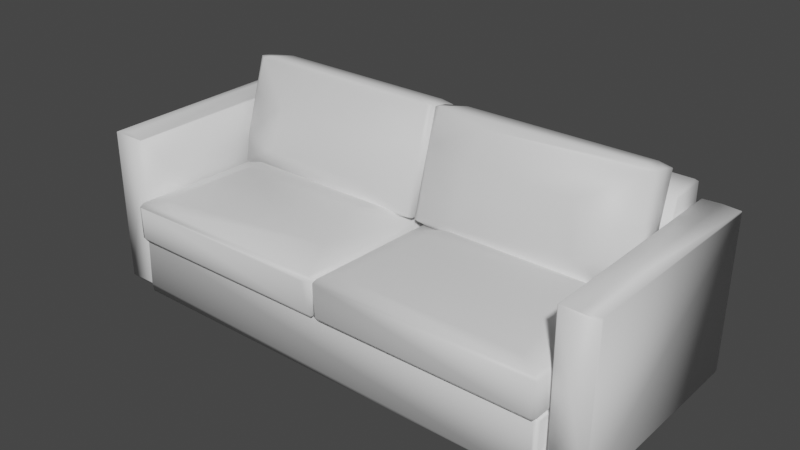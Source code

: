 # Source: sofa.blend  (saved by Blender 2.80.75; exported with 4.5.12 LTS)
import bpy
from mathutils import Matrix  # noqa: F401  (used for matrix-valued properties, if any)

bpy.ops.wm.read_factory_settings(use_empty=True)
scene = bpy.context.scene
scene.name = 'Scene'

# ---- collections
col_collection = bpy.data.collections.new('Collection'); scene.collection.children.link(col_collection)

# ---- materials (node trees are filled in below, after node groups)
mat_sofa = bpy.data.materials.new('Sofa')

# ---- material node trees
mat_sofa.use_nodes = True; mat_sofa.node_tree.nodes.clear()
_N = mat_sofa.node_tree.nodes; _L = mat_sofa.node_tree.links
n0 = _N.new('ShaderNodeOutputMaterial'); n0.name = 'Material Output'; n0.location = (300, 300)
n1 = _N.new('ShaderNodeBsdfPrincipled'); n1.name = 'Principled BSDF'; n1.location = (10, 300)
n1.distribution = 'GGX'
n1.subsurface_method = 'BURLEY'
n1.inputs[3].default_value = 1.45
n1.inputs[27].default_value = (0.0, 0.0, 0.0, 1.0)
n1.inputs[28].default_value = 1.0
_L.new(n1.outputs[0], n0.inputs[0])
n0.is_active_output = True

# ---- world
world_world = bpy.data.worlds.new('World'); scene.world = world_world
world_world.use_nodes = True; world_world.node_tree.nodes.clear()
_N = world_world.node_tree.nodes; _L = world_world.node_tree.links
n0 = _N.new('ShaderNodeOutputWorld'); n0.name = 'World Output'; n0.location = (300, 300)
n1 = _N.new('ShaderNodeBackground'); n1.name = 'Background'; n1.location = (10, 300)
n1.inputs[0].default_value = (0.05088, 0.05088, 0.05088, 1.0)
_L.new(n1.outputs[0], n0.inputs[0])
n0.is_active_output = True
world_world.color = (0.05088, 0.05088, 0.05088)
world_world.use_sun_shadow = False
world_world.sun_shadow_jitter_overblur = 0.0

# ---- meshes
me_sofa = bpy.data.meshes.new('sofa')
me_sofa.from_pydata([(-7.44, 4.244, 5.466), (-6.811, 4.525, 2.2), (-0.8805, 4.323, 4.386), (-8.025, 2.247, 1.322), (-8.075, 2.28, 5.592), (-0.4318, 2.218, 0.6892), (0.7838, 4.201, 5.466), (1.549, 4.525, 2.2), (7.479, 4.21, 5.466), (0.335, 2.247, 1.322), (0.2845, 2.28, 5.592), (7.928, 2.247, 1.322), (-8.425, 0.1334, 5.701), (8.255, 0.154, 5.709), (8.247, 0.1334, -1.416), (8.129, 2.41, 5.627), (-8.425, 2.387, -1.416), (8.291, 2.357, -1.334), (0.2845, 2.28, 5.592), (7.979, 2.28, 5.592), (7.928, 2.247, 1.322), (1.549, 4.525, 2.2), (6.714, 4.442, 1.322), (7.479, 4.21, 5.466), (-8.075, 2.28, 5.592), (-0.3811, 2.28, 5.592), (-0.4318, 2.218, 0.6892), (-0.8805, 4.323, 4.386), (-6.811, 4.525, 2.2), (-1.646, 4.525, 2.2), (-8.308, 0.1089, -1.342), (-8.425, 0.1334, 5.701), (8.247, 0.1334, -1.416), (-8.425, 2.387, -1.416), (8.129, 2.41, 5.627), (-8.417, 2.391, 5.693), (8.27, 6.8, -2.991), (-8.448, 6.8, -2.991), (8.147, 0.1284, -2.961), (8.31, 4.857, -1.094), (-5.466, 3.777, -0.8466), (8.262, 6.819, -1.512), (8.147, 0.1284, -2.961), (-8.448, 6.8, -2.991), (-8.467, 0.1868, -2.965), (-8.448, 6.8, -1.486), (8.262, 6.819, -1.512), (-5.466, 3.777, -0.8466), (8.425, 0.179, -2.987), (8.421, 6.208, -2.98), (8.426, 0.1466, 5.308), (9.764, 6.134, -3.014), (9.764, 0.1466, -2.864), (9.737, 0.1868, 5.451), (-8.555, 6.142, -2.87), (-8.578, 0.179, -2.987), (-8.473, 3.777, 3.321), (-9.917, 6.215, -2.987), (-9.941, 6.142, 5.314), (-9.916, 0.1466, -2.864), (8.425, 6.215, 5.432), (8.426, 0.1466, 5.308), (8.421, 6.208, -2.98), (9.764, 6.134, -3.014), (9.737, 0.1868, 5.451), (9.734, 6.266, 5.309), (-8.59, 0.2599, 5.472), (-8.473, 3.777, 3.321), (-8.578, 0.179, -2.987), (-9.941, 6.142, 5.314), (-9.89, 0.1868, 5.451), (-9.916, 0.1466, -2.864), (6.035, 6.802, 0.7782), (6.265, 5.113, 1.276), (2.047, 5.115, 1.276), (7.903, 3.849, -0.5723), (7.903, 7.704, -1.536), (0.1742, 7.704, -1.536), (-0.2808, 7.704, -1.536), (-8.009, 7.704, -1.536), (-8.009, 3.849, -0.5723), (-4.146, 6.797, 0.8844), (-6.141, 6.802, 0.7782), (-8.009, 8.016, -0.1879), (-8.009, 3.849, -0.5723), (-0.2808, 3.974, -0.5723), (-0.2808, 7.704, -1.536), (-6.141, 6.802, 0.7782), (-4.146, 6.797, 0.8844), (-2.153, 5.115, 1.276), (0.1742, 7.704, -1.536), (0.1742, 3.974, -0.5723), (7.903, 3.849, -0.5723), (2.047, 6.802, 0.7782), (4.039, 6.797, 0.8798), (2.047, 5.115, 1.276), (8.291, 0.1633, -1.335), (8.252, 0.1831, 5.681), (8.291, 2.357, -1.334), (8.239, 2.361, -1.435), (-8.302, 2.357, -1.466), (8.124, 0.1633, -1.466), (8.291, 2.357, 5.619), (8.291, 2.357, -1.334), (8.252, 0.1831, 5.681), (-8.404, 2.338, 5.707), (8.123, 2.357, 5.752), (8.124, 0.1633, 5.752), (-8.302, 2.357, -1.466), (-8.302, 0.1633, -1.466), (8.124, 0.1633, -1.466), (-8.47, 2.357, -1.334), (-8.47, 2.357, 5.619), (-8.433, 0.154, -1.424), (-8.43, 0.1831, 5.681), (-8.433, 0.154, -1.424), (-8.47, 2.357, 5.619), (-8.404, 2.338, 5.707), (8.124, 0.1633, 5.752), (-8.425, 0.4729, 5.754), (-0.2194, 2.275, -1.171), (-0.2201, 3.512, -1.171), (-8.237, 2.275, -1.171), (-0.05989, 2.571, 0.6889), (-0.05205, 2.587, 5.857), (-0.057, 3.69, 0.6889), (-8.325, 0.1284, -1.272), (8.147, 0.1284, -1.272), (-8.326, 0.1284, -2.961), (-8.467, 0.1868, -2.965), (-8.493, 6.718, -1.515), (-8.501, 3.777, -0.9894), (8.3, 2.571, 0.6889), (8.308, 2.587, 5.857), (8.308, 3.512, -1.039), (8.229, 2.243, -1.131), (8.255, 3.516, -1.14), (0.3383, 3.451, -1.177), (8.147, 0.1284, -2.961), (-8.326, 0.1284, -2.961), (8.147, 0.1284, -1.272), (8.278, 0.1708, -2.971), (8.31, 2.769, -1.205), (8.27, 6.8, -2.991), (-0.05398, 2.56, 0.6887), (-0.03924, 3.686, 2.426), (-0.04453, 3.824, 5.857), (-0.007771, 2.266, -1.129), (8.229, 2.243, -1.131), (0.3383, 3.451, -1.177), (-8.414, 2.56, 0.6887), (-8.414, 3.664, 0.6889), (-8.404, 3.824, 5.857), (-8.237, 2.275, -1.171), (-0.2201, 3.512, -1.171), (-8.236, 3.512, -1.171), (9.108, 6.257, -2.99), (9.108, 6.256, 5.452), (8.452, 6.235, -2.98), (9.764, 6.134, -3.014), (8.455, 6.134, -3.032), (9.743, 0.1708, -2.995), (-8.003, 3.956, 0.8225), (-0.6062, 4.061, 0.8397), (-0.6047, 3.872, -0.44), (-0.06114, 7.948, -0.8626), (-0.09901, 3.954, -0.47), (-0.118, 4.135, 0.8314), (0.01147, 4.135, 0.8314), (-0.007534, 3.954, -0.47), (-0.04541, 7.948, -0.8626), (0.4981, 3.872, -0.44), (0.4996, 4.061, 0.8397), (7.896, 3.956, 0.8225), (-8.326, 6.85, -2.961), (8.147, 6.85, -2.961), (8.262, 6.819, -1.512), (8.31, 2.769, -1.205), (8.315, 6.718, -1.515), (8.27, 6.8, -2.991), (-8.326, 6.85, -2.961), (8.262, 6.819, -1.512), (-8.448, 6.8, -1.486), (-8.493, 6.718, -1.515), (-8.467, 0.1868, -2.965), (-8.448, 6.8, -2.991), (-9.896, 0.1708, -2.995), (-8.608, 6.134, -3.032), (-9.917, 6.215, -2.987), (-9.887, 6.266, -2.865), (-9.261, 6.44, -1.769), (-9.867, 6.221, 5.411), (-9.89, 0.1868, 5.451), (-9.896, 6.224, 5.44), (-8.578, 6.215, 5.432), (-9.261, 6.331, 5.323), (-9.261, 6.44, -1.769), (-8.628, 6.221, 5.411), (9.737, 0.1868, 5.451), (8.452, 6.235, 5.424), (9.743, 6.224, 5.44), (8.452, 6.235, 5.424), (8.452, 6.235, -2.98), (9.108, 6.256, 5.452), (7.577, 8.145, -0.2672), (0.1806, 8.113, -0.266), (7.579, 7.844, -1.444), (8.071, 8.059, -0.2913), (8.122, 7.948, -0.8626), (8.084, 3.83, -0.47), (-8.237, 2.587, 5.989), (-8.236, 3.824, 5.989), (-0.2194, 2.587, 5.989), (-8.404, 3.824, 5.857), (-8.359, 2.557, 5.939), (-8.414, 2.56, 0.6887), (0.1228, 2.587, 5.989), (0.0079, 3.827, 5.958), (8.14, 2.587, 5.989), (-0.04453, 3.824, 5.857), (0.0001945, 2.557, 5.939), (-0.05398, 2.56, 0.6887), (-0.6047, 3.872, -0.44), (-8.0, 3.79, -0.4465), (-8.003, 3.956, 0.8225), (-8.177, 8.059, -0.2913), (-8.224, 5.104, 0.5977), (-8.191, 3.83, -0.47), (-8.608, 0.1284, -2.864), (-9.916, 0.1466, -2.864), (-9.887, 0.1284, 5.309), (-8.608, 6.134, -3.032), (-9.896, 0.1708, -2.995), (-8.578, 0.179, -2.987), (8.084, 3.83, -0.47), (8.117, 5.104, 0.5977), (8.071, 8.059, -0.2913), (7.896, 3.956, 0.8225), (7.894, 3.79, -0.4465), (0.4981, 3.872, -0.44), (8.455, 0.1284, -2.864), (9.734, 0.1284, 5.309), (9.764, 0.1466, -2.864), (8.425, 0.179, -2.987), (9.743, 0.1708, -2.995), (8.455, 6.134, -3.032), (8.263, 3.854, 5.939), (8.311, 3.657, 1.874), (8.308, 2.587, 5.857), (8.263, 3.854, 5.939), (8.14, 2.587, 5.989), (0.0079, 3.827, 5.958), (-0.4349, 3.763, 5.995), (-0.2194, 2.587, 5.989), (-8.236, 3.824, 5.989), (-0.09678, 3.854, 5.939), (-0.04834, 3.657, 1.874), (-0.05205, 2.587, 5.857), (9.108, 0.1376, 5.434), (8.455, 0.1284, -2.864), (8.452, 0.1598, 5.424), (9.737, 0.1868, 5.451), (8.452, 0.1598, 5.424), (8.452, 6.235, 5.424), (-9.261, 0.1376, 5.434), (-8.605, 0.1598, 5.424), (-8.608, 0.1284, -2.864), (-8.578, 6.215, 5.432), (-8.59, 0.2599, 5.472), (-9.89, 0.1868, 5.451), (-0.6062, 8.145, -0.2672), (-7.684, 8.153, -0.2822), (-7.685, 7.844, -1.444), (-8.191, 3.83, -0.47), (-8.229, 7.948, -0.8626), (-8.177, 8.059, -0.2913), (-0.118, 4.135, 0.8314), (-0.1127, 8.059, -0.2913), (-0.06114, 7.948, -0.8626), (-0.6062, 8.145, -0.2672), (-7.685, 7.844, -1.444), (-0.607, 7.823, -1.453), (0.5005, 7.823, -1.453), (7.579, 7.844, -1.444), (0.1806, 8.113, -0.266), (-0.04541, 7.948, -0.8626), (0.006123, 8.059, -0.2913), (0.01147, 4.135, 0.8314), (-8.467, 0.1868, -2.965), (-8.489, 2.769, -1.205), (-8.443, 0.1997, -1.284), (-8.441, 0.1866, -1.238), (-8.489, 2.769, -1.205), (8.31, 2.769, -1.205), (8.31, 2.769, -1.205), (8.27, 0.179, -1.242), (-8.441, 0.1866, -1.238), (8.31, 2.769, -1.205), (8.278, 0.1708, -2.971), (8.27, 0.179, -1.242), (-0.05404, 3.664, 0.6889), (0.3352, 4.01, 1.322), (0.1174, 4.001, 5.865), (1.549, 4.097, 0.6893), (0.1174, 3.69, -1.047), (8.146, 3.69, -1.047), (-6.811, 4.442, 1.322), (-7.576, 4.077, 0.6893), (-1.646, 4.442, 1.322), (-7.44, 4.244, 5.466), (-8.261, 3.873, 0.6892), (-6.811, 4.442, 1.322), (-0.214, 3.69, -1.047), (-0.8805, 4.077, 0.6893), (-8.075, 3.835, -0.8597), (-1.646, 4.525, 2.2), (-0.1946, 3.873, 0.6892), (-0.8805, 4.323, 4.386), (7.479, 4.077, 0.6893), (1.549, 4.097, 0.6893), (8.146, 3.69, -1.047), (7.479, 4.257, 2.426), (6.714, 4.442, 1.322), (8.165, 3.873, 0.6892), (8.308, 2.587, 5.857), (8.3, 2.571, 0.6889), (8.166, 2.379, 1.322), (8.308, 2.275, -1.04), (8.3, 2.571, 0.6889), (8.308, 3.512, -1.039), (-0.0879, 2.242, -1.093), (-0.05989, 2.571, 0.6889), (-0.057, 3.69, 0.6889), (-0.09678, 2.557, 5.939), (-0.05989, 2.571, 0.6889), (-0.4318, 2.218, 0.6892), (-6.141, 6.802, 0.7782), (-8.224, 5.104, 0.5977), (-8.009, 8.016, -0.1879), (-6.372, 5.113, 1.276), (-0.2808, 4.196, 0.9125), (-8.191, 4.013, 0.8172), (-8.009, 8.016, -0.1879), (-2.153, 7.846, -0.04328), (-4.146, 6.797, 0.8844), (-2.153, 5.115, 1.276), (-2.153, 6.802, 0.7782), (-0.2617, 6.796, 0.206), (8.071, 8.059, -0.2913), (8.117, 5.104, 0.5977), (6.035, 6.802, 0.7782), (4.039, 6.797, 0.8798), (2.047, 7.846, -0.04329), (8.071, 8.059, -0.2913), (-8.404, 3.512, -1.039), (-8.414, 2.56, 0.6887), (-8.367, 2.266, -1.129), (-8.025, 2.247, 1.322), (-8.414, 2.56, 0.6887), (-8.242, 2.409, 5.865), (-0.04453, 3.512, -1.039), (-0.05398, 2.56, 0.6887), (-0.007771, 2.266, -1.129), (0.335, 2.247, 1.322), (-0.05398, 2.56, 0.6887), (0.1174, 2.409, 5.865), (-8.414, 3.664, 0.6889), (-8.261, 3.873, 0.6892), (-8.242, 4.001, 5.865), (-0.214, 3.69, -1.047), (-8.075, 3.835, -0.8597), (-8.359, 3.542, -1.121), (7.479, 4.077, 0.6893), (8.146, 3.69, -1.047), (8.165, 3.873, 0.6892), (8.308, 2.587, 5.857), (8.311, 3.657, 1.874), (8.308, 3.512, -1.039), (-0.8805, 4.077, 0.6893), (-0.214, 3.69, -1.047), (-0.1946, 3.873, 0.6892), (-0.0879, 2.242, -1.093), (-0.057, 3.69, 0.6889), (-0.09142, 3.492, -1.1), (1.549, 4.525, 2.2), (1.549, 4.442, 1.322), (6.714, 4.442, 1.322), (1.549, 4.097, 0.6893), (0.3352, 4.01, 1.322), (0.1174, 3.69, -1.047), (-0.4318, 2.218, 0.6892), (-0.05989, 2.571, 0.6889), (-0.0879, 2.242, -1.093), (-0.3811, 1.994, -0.8597), (-8.025, 2.247, 1.322), (-0.4318, 2.218, 0.6892), (0.1552, 6.796, 0.2059), (2.047, 6.802, 0.7782), (2.047, 5.115, 1.276), (0.1806, 8.113, -0.266), (7.577, 8.145, -0.2672), (2.047, 7.846, -0.04329), (-2.153, 5.115, 1.276), (-0.2617, 6.796, 0.206), (-0.2808, 4.196, 0.9125), (-0.2808, 4.196, 0.9125), (-6.372, 5.113, 1.276), (-2.153, 5.115, 1.276), (0.1174, 4.001, 5.865), (8.146, 4.001, 5.865), (0.0079, 3.827, 5.958), (0.1174, 4.001, 5.865), (-0.04453, 3.824, 5.857), (-0.03924, 3.686, 2.426), (-8.242, 4.001, 5.865), (-8.404, 3.824, 5.857), (-8.414, 3.664, 0.6889), (-6.811, 4.03, 5.889), (-0.214, 4.001, 5.865), (-8.352, 3.827, 5.958), (0.1743, 4.196, 0.9125), (0.1552, 6.796, 0.2059), (2.047, 5.115, 1.276), (2.047, 5.115, 1.276), (6.265, 5.113, 1.276), (0.1743, 4.196, 0.9125), (8.166, 2.379, 1.322), (8.3, 2.571, 0.6889), (8.308, 2.275, -1.04), (7.928, 2.247, 1.322), (8.146, 2.098, -1.047), (0.1174, 2.098, -1.047), (8.166, 2.379, 1.322), (8.146, 2.409, 5.865), (8.308, 2.587, 5.857), (8.146, 2.409, 5.865), (0.1228, 2.587, 5.989), (8.14, 2.587, 5.989), (8.146, 4.001, 5.865), (8.263, 3.854, 5.939), (0.0079, 3.827, 5.958), (8.311, 3.657, 1.874), (8.263, 3.854, 5.939), (8.146, 4.001, 5.865), (-8.261, 3.873, 0.6892), (-8.359, 3.542, -1.121), (-8.075, 3.835, -0.8597), (-8.075, 3.835, -0.8597), (-0.8805, 4.077, 0.6893), (-7.576, 4.077, 0.6893), (-0.3811, 1.994, -0.8597), (-8.242, 2.098, -1.047), (-8.025, 2.247, 1.322), (-8.242, 2.098, -1.047), (-8.414, 2.56, 0.6887), (-8.025, 2.247, 1.322), (0.335, 2.247, 1.322), (7.928, 2.247, 1.322), (0.1174, 2.098, -1.047), (0.1174, 2.098, -1.047), (-0.05398, 2.56, 0.6887), (0.335, 2.247, 1.322), (8.084, 4.013, 0.8171), (8.117, 5.104, 0.5977), (8.084, 3.83, -0.47), (6.265, 5.113, 1.276), (6.035, 6.802, 0.7782), (8.117, 5.104, 0.5977), (-0.09678, 3.854, 5.939), (-8.352, 3.827, 5.958), (-0.214, 4.001, 5.865), (-0.04834, 3.657, 1.874), (-0.09678, 3.854, 5.939), (-0.214, 4.001, 5.865), (-0.4318, 2.218, 0.6892), (-0.2139, 2.409, 5.865), (-0.09678, 2.557, 5.939), (-0.2139, 2.409, 5.865), (-8.237, 2.587, 5.989), (-0.2194, 2.587, 5.989), (0.1174, 2.409, 5.865), (8.146, 2.409, 5.865), (0.2845, 2.28, 5.592), (0.1174, 2.409, 5.865), (0.2845, 2.28, 5.592), (0.335, 2.247, 1.322), (0.1174, 3.69, -1.047), (0.3352, 4.01, 1.322), (-0.05404, 3.664, 0.6889), (-0.05398, 2.56, 0.6887), (-0.04453, 3.512, -1.039), (-0.03924, 3.686, 2.426), (-8.242, 2.409, 5.865), (-0.2139, 2.409, 5.865), (-8.075, 2.28, 5.592), (-8.242, 2.409, 5.865), (-8.075, 2.28, 5.592), (-8.025, 2.247, 1.322), (-8.242, 2.098, -1.047), (-0.2139, 2.098, -1.047), (-0.2194, 2.275, -1.171), (-0.0879, 2.242, -1.093), (-0.2139, 2.098, -1.047), (-0.4318, 2.218, 0.6892), (-8.501, 3.777, -0.9894), (-8.489, 2.769, -1.205), (-8.467, 0.1868, -2.965), (-5.466, 3.777, -0.8466), (8.31, 2.769, -1.205), (-8.489, 2.769, -1.205), (-8.009, 7.704, -1.536), (-8.177, 7.75, -1.433), (-8.191, 3.83, -0.47), (-0.607, 7.823, -1.453), (-7.685, 7.844, -1.444), (-8.009, 7.704, -1.536), (7.903, 7.704, -1.536), (7.579, 7.844, -1.444), (0.5005, 7.823, -1.453), (8.084, 3.83, -0.47), (8.071, 7.75, -1.433), (7.903, 7.704, -1.536), (-8.191, 3.83, -0.47), (-8.224, 5.104, 0.5977), (-8.191, 4.013, 0.8172), (-6.372, 5.113, 1.276), (-8.191, 4.013, 0.8172), (-8.224, 5.104, 0.5977), (8.146, 3.69, -1.047), (0.1174, 3.69, -1.047), (8.255, 3.516, -1.14), (8.146, 3.69, -1.047), (8.308, 3.512, -1.039), (8.303, 3.69, 0.6889), (-0.06114, 7.948, -0.8626), (-0.1127, 8.059, -0.2913), (-0.6062, 8.145, -0.2672), (-0.2617, 6.796, 0.206), (-2.153, 6.802, 0.7782), (-2.153, 7.846, -0.04328), (8.084, 4.013, 0.8171), (0.1743, 4.196, 0.9125), (6.265, 5.113, 1.276), (8.117, 5.104, 0.5977), (8.084, 4.013, 0.8171), (6.265, 5.113, 1.276), (0.1174, 2.098, -1.047), (8.146, 2.098, -1.047), (8.229, 2.243, -1.131), (8.308, 2.275, -1.04), (8.146, 2.098, -1.047), (8.166, 2.379, 1.322), (-8.009, 7.704, -1.536), (-0.2808, 7.704, -1.536), (-0.607, 7.823, -1.453), (-0.2808, 7.704, -1.536), (-0.09901, 3.954, -0.47), (-0.1127, 7.75, -1.433), (0.5005, 7.823, -1.453), (0.1742, 7.704, -1.536), (7.903, 7.704, -1.536), (0.006123, 7.75, -1.433), (-0.007534, 3.954, -0.47), (0.1742, 7.704, -1.536), (-1.646, 4.442, 1.322), (-7.576, 4.077, 0.6893), (-0.8805, 4.077, 0.6893), (-0.1946, 3.873, 0.6892), (-1.646, 4.442, 1.322), (-0.8805, 4.077, 0.6893), (-8.414, 2.56, 0.6887), (-8.242, 2.098, -1.047), (-8.367, 2.266, -1.129), (-8.242, 2.098, -1.047), (-0.2194, 2.275, -1.171), (-8.237, 2.275, -1.171), (-0.05398, 2.56, 0.6887), (0.1174, 2.098, -1.047), (-0.007771, 2.266, -1.129), (0.1174, 2.098, -1.047), (8.229, 2.243, -1.131), (-0.007771, 2.266, -1.129), (8.315, 6.718, -1.515), (8.31, 2.769, -1.205), (8.323, 3.777, -0.9894), (8.31, 2.769, -1.205), (-5.466, 3.777, -0.8466), (8.323, 3.777, -0.9894), (-0.214, 3.69, -1.047), (-8.359, 3.542, -1.121), (-0.1044, 3.546, -1.113), (-0.214, 3.69, -1.047), (-0.1044, 3.546, -1.113), (-0.057, 3.69, 0.6889), (0.01147, 4.135, 0.8314), (0.006123, 8.059, -0.2913), (0.1552, 6.796, 0.2059), (0.1806, 8.113, -0.266), (0.006123, 8.059, -0.2913), (-0.04541, 7.948, -0.8626), (0.1742, 3.974, -0.5723), (0.1742, 7.704, -1.536), (-0.007534, 3.954, -0.47), (0.4981, 3.872, -0.44), (7.894, 3.79, -0.4465), (0.1742, 3.974, -0.5723), (-0.2808, 3.974, -0.5723), (-8.0, 3.79, -0.4465), (-0.6047, 3.872, -0.44), (-0.09901, 3.954, -0.47), (-0.2808, 7.704, -1.536), (-0.2808, 3.974, -0.5723), (-9.261, 6.44, -1.769), (-9.887, 6.266, -2.865), (-9.261, 6.257, -2.99), (-9.261, 6.44, -1.769), (-8.605, 6.235, -2.98), (-8.628, 6.221, 5.411), (-0.05404, 3.664, 0.6889), (0.0001984, 3.542, -1.121), (0.1174, 3.69, -1.047), (0.0001984, 3.542, -1.121), (8.255, 3.516, -1.14), (0.1174, 3.69, -1.047), (-8.359, 3.542, -1.121), (-8.261, 3.873, 0.6892), (-8.414, 3.664, 0.6889), (-8.414, 2.56, 0.6887), (-8.404, 3.512, -1.039), (-8.414, 3.664, 0.6889), (-2.153, 5.115, 1.276), (-6.372, 5.113, 1.276), (-6.141, 6.802, 0.7782), (-8.224, 5.104, 0.5977), (-6.141, 6.802, 0.7782), (-6.372, 5.113, 1.276), (8.146, 4.001, 5.865), (0.7838, 4.201, 5.466), (7.479, 4.21, 5.466), (7.479, 4.257, 2.426), (7.479, 4.21, 5.466), (6.714, 4.442, 1.322), (-8.501, 3.777, -0.9894), (-5.466, 3.777, -0.8466), (-8.489, 2.769, -1.205), (-5.466, 3.777, -0.8466), (-8.489, 4.857, -1.094), (-8.448, 6.8, -1.486), (-0.214, 4.001, 5.865), (-0.1946, 3.873, 0.6892), (-0.04834, 3.657, 1.874), (-0.057, 3.69, 0.6889), (-0.1946, 3.873, 0.6892), (-0.214, 3.69, -1.047), (0.3352, 4.01, 1.322), (1.549, 4.442, 1.322), (1.549, 4.525, 2.2), (0.7838, 4.201, 5.466), (0.3352, 4.01, 1.322), (1.549, 4.525, 2.2), (9.108, 6.256, 5.452), (9.764, 6.215, -2.987), (9.734, 6.266, 5.309), (9.743, 6.224, 5.44), (8.452, 6.235, 5.424), (9.108, 6.256, 5.452), (-8.628, 6.221, 5.411), (-9.867, 6.221, 5.411), (-9.261, 6.331, 5.323), (-9.261, 6.331, 5.323), (-9.867, 6.221, 5.411), (-9.261, 6.44, -1.769), (9.108, 6.257, -2.99), (8.455, 6.134, -3.032), (9.764, 6.134, -3.014), (9.108, 6.257, -2.99), (9.764, 6.215, -2.987), (9.108, 6.256, 5.452), (-7.44, 4.244, 5.466), (-0.8805, 4.323, 4.386), (-6.811, 4.03, 5.889), (-7.44, 4.244, 5.466), (-8.242, 4.001, 5.865), (-8.261, 3.873, 0.6892), (8.165, 3.873, 0.6892), (6.714, 4.442, 1.322), (7.479, 4.077, 0.6893), (6.714, 4.442, 1.322), (1.549, 4.442, 1.322), (7.479, 4.077, 0.6893), (8.146, 4.001, 5.865), (8.165, 3.873, 0.6892), (8.311, 3.657, 1.874), (8.303, 3.69, 0.6889), (8.165, 3.873, 0.6892), (8.146, 3.69, -1.047), (-8.177, 8.059, -0.2913), (-8.229, 7.948, -0.8626), (-7.685, 7.844, -1.444), (-8.009, 7.704, -1.536), (-7.685, 7.844, -1.444), (-8.177, 7.75, -1.433), (8.071, 7.75, -1.433), (7.579, 7.844, -1.444), (7.903, 7.704, -1.536), (7.579, 7.844, -1.444), (8.122, 7.948, -0.8626), (8.071, 8.059, -0.2913), (0.1174, 4.001, 5.865), (0.7838, 4.201, 5.466), (8.146, 4.001, 5.865), (0.7838, 4.201, 5.466), (0.1174, 4.001, 5.865), (0.3352, 4.01, 1.322), (-0.8805, 4.323, 4.386), (-0.214, 4.001, 5.865), (-6.811, 4.03, 5.889), (-0.1946, 3.873, 0.6892), (-0.214, 4.001, 5.865), (-0.8805, 4.323, 4.386), (8.14, 2.587, 5.989), (8.308, 2.587, 5.857), (8.146, 2.409, 5.865), (8.308, 2.587, 5.857), (8.242, 2.607, 5.944), (8.263, 3.854, 5.939), (7.903, 7.704, -1.536), (7.903, 3.849, -0.5723), (8.084, 3.83, -0.47), (7.894, 3.79, -0.4465), (7.903, 3.849, -0.5723), (0.1742, 3.974, -0.5723), (-0.2808, 3.974, -0.5723), (-8.009, 3.849, -0.5723), (-8.0, 3.79, -0.4465), (-8.191, 3.83, -0.47), (-8.009, 3.849, -0.5723), (-8.009, 7.704, -1.536), (-6.811, 4.442, 1.322), (-8.261, 3.873, 0.6892), (-7.576, 4.077, 0.6893), (-8.075, 3.835, -0.8597), (-7.576, 4.077, 0.6893), (-8.261, 3.873, 0.6892), (0.1552, 6.796, 0.2059), (0.1806, 8.113, -0.266), (2.047, 7.846, -0.04329), (0.006123, 8.059, -0.2913), (0.1806, 8.113, -0.266), (0.1552, 6.796, 0.2059), (0.3352, 4.01, 1.322), (1.549, 4.097, 0.6893), (1.549, 4.442, 1.322), (1.549, 4.442, 1.322), (1.549, 4.097, 0.6893), (7.479, 4.077, 0.6893), (9.764, 0.1466, -2.864), (9.734, 0.1284, 5.309), (9.737, 0.1868, 5.451), (9.737, 0.1868, 5.451), (9.108, 0.1376, 5.434), (8.452, 0.1598, 5.424), (-9.916, 0.1466, -2.864), (-9.89, 0.1868, 5.451), (-9.887, 0.1284, 5.309), (-8.605, 0.1598, 5.424), (-9.261, 0.1376, 5.434), (-9.89, 0.1868, 5.451), (-9.917, 6.215, -2.987), (-8.608, 6.134, -3.032), (-9.261, 6.257, -2.99), (-8.555, 6.142, -2.87), (-8.578, 6.215, 5.432), (-8.605, 6.235, -2.98), (-8.467, 0.1868, -2.965), (-8.443, 0.1997, -1.284), (-8.325, 0.1284, -1.272), (-8.325, 0.1284, -1.272), (-8.441, 0.1866, -1.238), (8.147, 0.1284, -1.272), (-0.6062, 8.145, -0.2672), (-0.607, 7.823, -1.453), (-0.1127, 7.75, -1.433), (-0.2808, 7.704, -1.536), (-0.1127, 7.75, -1.433), (-0.607, 7.823, -1.453), (0.5005, 7.823, -1.453), (0.006123, 7.75, -1.433), (0.1742, 7.704, -1.536), (0.006123, 7.75, -1.433), (0.5005, 7.823, -1.453), (0.1806, 8.113, -0.266), (0.4981, 3.872, -0.44), (-0.007534, 3.954, -0.47), (0.01147, 4.135, 0.8314), (-0.007534, 3.954, -0.47), (0.4981, 3.872, -0.44), (0.1742, 3.974, -0.5723), (-0.118, 4.135, 0.8314), (-0.09901, 3.954, -0.47), (-0.6047, 3.872, -0.44), (-0.2808, 3.974, -0.5723), (-0.6047, 3.872, -0.44), (-0.09901, 3.954, -0.47), (-8.448, 6.8, -2.991), (8.147, 6.85, -2.961), (-8.326, 6.85, -2.961), (-8.448, 6.8, -1.486), (-8.442, 6.833, -2.807), (-8.326, 6.85, -2.961), (8.071, 8.059, -0.2913), (7.577, 8.145, -0.2672), (7.579, 7.844, -1.444), (8.071, 8.059, -0.2913), (2.047, 7.846, -0.04329), (7.577, 8.145, -0.2672), (-2.153, 5.115, 1.276), (-4.146, 6.797, 0.8844), (-2.153, 6.802, 0.7782), (-2.153, 6.802, 0.7782), (-4.146, 6.797, 0.8844), (-2.153, 7.846, -0.04328), (8.323, 3.777, -0.9894), (8.31, 4.857, -1.094), (8.315, 6.718, -1.515), (-5.466, 3.777, -0.8466), (8.31, 4.857, -1.094), (8.323, 3.777, -0.9894), (8.071, 8.059, -0.2913), (6.035, 6.802, 0.7782), (4.039, 6.797, 0.8798), (2.047, 5.115, 1.276), (4.039, 6.797, 0.8798), (6.035, 6.802, 0.7782), (-8.425, 2.387, -1.416), (-8.417, 2.391, 5.693), (-8.47, 2.357, 5.619), (-8.43, 0.1831, 5.681), (-8.47, 2.357, 5.619), (-8.404, 2.338, 5.707), (-0.2139, 2.098, -1.047), (-0.0879, 2.242, -1.093), (-0.2194, 2.275, -1.171), (-0.2201, 3.512, -1.171), (-0.2194, 2.275, -1.171), (-0.0879, 2.242, -1.093), (-8.236, 3.512, -1.171), (-0.1044, 3.546, -1.113), (-8.359, 3.542, -1.121), (-8.367, 2.266, -1.129), (-8.236, 3.512, -1.171), (-8.359, 3.542, -1.121), (-7.685, 7.844, -1.444), (-7.684, 8.153, -0.2822), (-8.177, 8.059, -0.2913), (-0.2808, 8.016, -0.1879), (-8.009, 8.016, -0.1879), (-7.684, 8.153, -0.2822), (-0.2617, 6.796, 0.206), (-0.2808, 8.016, -0.1879), (-0.1127, 8.059, -0.2913), (-0.2617, 6.796, 0.206), (-0.1127, 8.059, -0.2913), (-0.118, 4.135, 0.8314), (-0.2201, 3.512, -1.171), (-0.1044, 3.546, -1.113), (-8.236, 3.512, -1.171), (-0.0879, 2.242, -1.093), (-0.09142, 3.492, -1.1), (-0.2201, 3.512, -1.171), (8.308, 2.275, -1.04), (8.255, 3.516, -1.14), (8.229, 2.243, -1.131), (8.308, 2.275, -1.04), (8.229, 2.243, -1.131), (8.146, 2.098, -1.047), (0.4996, 4.061, 0.8397), (0.1743, 4.196, 0.9125), (8.084, 4.013, 0.8171), (0.4981, 3.872, -0.44), (0.01147, 4.135, 0.8314), (0.4996, 4.061, 0.8397), (-0.6062, 4.061, 0.8397), (-0.118, 4.135, 0.8314), (-0.6047, 3.872, -0.44), (-8.191, 4.013, 0.8172), (-0.2808, 4.196, 0.9125), (-0.6062, 4.061, 0.8397), (8.425, 0.179, -2.987), (8.455, 6.134, -3.032), (8.421, 6.208, -2.98), (8.421, 6.208, -2.98), (8.452, 6.235, -2.98), (8.425, 6.215, 5.432), (-6.811, 4.442, 1.322), (-1.646, 4.442, 1.322), (-6.811, 4.525, 2.2), (-7.44, 4.244, 5.466), (-6.811, 4.442, 1.322), (-6.811, 4.525, 2.2), (-8.425, 2.387, -1.416), (-8.302, 2.357, -1.466), (8.239, 2.361, -1.435), (-8.302, 2.357, -1.466), (-8.425, 2.387, -1.416), (-8.433, 0.154, -1.424), (8.239, 2.361, -1.435), (8.124, 0.1633, -1.466), (8.247, 0.1334, -1.416), (8.247, 0.1334, -1.416), (8.124, 0.1633, -1.466), (-8.308, 0.1089, -1.342), (8.291, 0.1633, -1.335), (8.291, 2.357, -1.334), (8.239, 2.361, -1.435), (8.291, 2.357, -1.334), (-8.425, 2.387, -1.416), (8.239, 2.361, -1.435), (8.147, 0.1284, -1.272), (-8.441, 0.1866, -1.238), (8.27, 0.179, -1.242), (8.147, 0.1284, -1.272), (8.27, 0.179, -1.242), (8.278, 0.1708, -2.971), (8.455, 0.1284, -2.864), (9.743, 0.1708, -2.995), (8.425, 0.179, -2.987), (8.455, 0.1284, -2.864), (8.425, 0.179, -2.987), (8.426, 0.1466, 5.308), (-8.578, 0.179, -2.987), (-9.896, 0.1708, -2.995), (-8.608, 0.1284, -2.864), (-8.608, 0.1284, -2.864), (-8.605, 0.1598, 5.424), (-8.578, 0.179, -2.987), (0.1174, 2.409, 5.865), (0.1228, 2.587, 5.989), (8.146, 2.409, 5.865), (0.1228, 2.587, 5.989), (0.0001945, 2.557, 5.939), (0.0079, 3.827, 5.958), (-8.448, 6.8, -2.991), (8.27, 6.8, -2.991), (8.147, 6.85, -2.961), (8.27, 6.8, -2.991), (8.262, 6.819, -1.512), (8.147, 6.85, -2.961), (-0.6062, 4.061, 0.8397), (-8.003, 3.956, 0.8225), (-8.191, 4.013, 0.8172), (-8.003, 3.956, 0.8225), (-8.191, 3.83, -0.47), (-8.191, 4.013, 0.8172), (8.084, 4.013, 0.8171), (8.084, 3.83, -0.47), (7.896, 3.956, 0.8225), (8.084, 4.013, 0.8171), (7.896, 3.956, 0.8225), (0.4996, 4.061, 0.8397), (8.123, 2.357, 5.752), (8.247, 2.387, 5.701), (8.252, 0.1831, 5.681), (8.123, 2.357, 5.752), (-8.417, 2.391, 5.693), (8.247, 2.387, 5.701), (-0.05989, 2.571, 0.6889), (-0.09678, 2.557, 5.939), (-0.05205, 2.587, 5.857), (-0.05205, 2.587, 5.857), (-0.09678, 2.557, 5.939), (-0.09678, 3.854, 5.939), (-8.236, 3.824, 5.989), (-8.237, 2.587, 5.989), (-8.359, 2.557, 5.939), (-8.242, 2.409, 5.865), (-8.237, 2.587, 5.989), (-0.2139, 2.409, 5.865), (-8.352, 3.827, 5.958), (-8.359, 2.557, 5.939), (-8.404, 3.824, 5.857), (-8.352, 3.827, 5.958), (-8.404, 3.824, 5.857), (-8.242, 4.001, 5.865), (-1.646, 4.525, 2.2), (-1.646, 4.442, 1.322), (-0.1946, 3.873, 0.6892), (-1.646, 4.525, 2.2), (-6.811, 4.525, 2.2), (-1.646, 4.442, 1.322), (8.255, 3.516, -1.14), (0.0001984, 3.542, -1.121), (0.3383, 3.451, -1.177), (-0.007771, 2.266, -1.129), (0.3383, 3.451, -1.177), (0.0001984, 3.542, -1.121), (-7.684, 8.153, -0.2822), (-0.6062, 8.145, -0.2672), (-0.2808, 8.016, -0.1879), (-0.6062, 8.145, -0.2672), (-0.1127, 8.059, -0.2913), (-0.2808, 8.016, -0.1879), (2.047, 7.846, -0.04329), (2.047, 6.802, 0.7782), (0.1552, 6.796, 0.2059), (2.047, 7.846, -0.04329), (4.039, 6.797, 0.8798), (2.047, 6.802, 0.7782), (0.0079, 3.827, 5.958), (-0.04453, 3.824, 5.857), (0.1174, 4.001, 5.865), (0.0079, 3.827, 5.958), (0.0001945, 2.557, 5.939), (-0.04453, 3.824, 5.857), (-8.302, 0.1633, -1.466), (-8.433, 0.154, -1.424), (8.124, 0.1633, -1.466), (-8.433, 0.154, -1.424), (-8.302, 0.1633, -1.466), (-8.302, 2.357, -1.466), (8.255, 3.516, -1.14), (8.308, 3.512, -1.039), (8.146, 3.69, -1.047), (8.308, 2.275, -1.04), (8.308, 3.512, -1.039), (8.255, 3.516, -1.14), (-8.425, 0.1334, 5.701), (8.124, 0.1633, 5.752), (8.255, 0.154, 5.709), (8.252, 0.1831, 5.681), (8.124, 0.1633, 5.752), (8.123, 2.357, 5.752), (-9.941, 6.142, 5.314), (-9.917, 6.215, -2.987), (-9.896, 6.224, 5.44), (-9.941, 6.142, 5.314), (-9.896, 6.224, 5.44), (-9.89, 0.1868, 5.451), (8.123, 2.357, 5.752), (-8.404, 2.338, 5.707), (-8.417, 2.391, 5.693), (-8.417, 2.391, 5.693), (-8.404, 2.338, 5.707), (-8.47, 2.357, 5.619), (-8.628, 6.221, 5.411), (-8.578, 6.215, 5.432), (-9.896, 6.224, 5.44), (-8.628, 6.221, 5.411), (-8.605, 6.235, -2.98), (-8.578, 6.215, 5.432), (-7.685, 7.844, -1.444), (-8.229, 7.948, -0.8626), (-8.177, 7.75, -1.433), (-8.229, 7.948, -0.8626), (-8.191, 3.83, -0.47), (-8.177, 7.75, -1.433), (8.071, 7.75, -1.433), (8.084, 3.83, -0.47), (8.122, 7.948, -0.8626), (8.071, 7.75, -1.433), (8.122, 7.948, -0.8626), (7.579, 7.844, -1.444), (8.425, 6.215, 5.432), (8.452, 6.235, 5.424), (8.452, 0.1598, 5.424), (8.452, 6.235, -2.98), (8.452, 6.235, 5.424), (8.425, 6.215, 5.432), (-0.1127, 7.75, -1.433), (-0.06114, 7.948, -0.8626), (-0.6062, 8.145, -0.2672), (-0.06114, 7.948, -0.8626), (-0.1127, 7.75, -1.433), (-0.09901, 3.954, -0.47), (-0.007534, 3.954, -0.47), (0.006123, 7.75, -1.433), (-0.04541, 7.948, -0.8626), (0.1806, 8.113, -0.266), (-0.04541, 7.948, -0.8626), (0.006123, 7.75, -1.433), (-8.43, 0.1831, 5.681), (-8.425, 0.1334, 5.701), (-8.433, 0.154, -1.424), (-8.404, 2.338, 5.707), (-8.425, 0.4729, 5.754), (-8.43, 0.1831, 5.681), (-0.4318, 2.218, 0.6892), (-0.3811, 2.28, 5.592), (-0.2139, 2.409, 5.865), (-0.2139, 2.409, 5.865), (-0.3811, 2.28, 5.592), (-8.075, 2.28, 5.592), (7.928, 2.247, 1.322), (7.979, 2.28, 5.592), (8.146, 2.409, 5.865), (8.146, 2.409, 5.865), (7.979, 2.28, 5.592), (0.2845, 2.28, 5.592), (9.764, 6.134, -3.014), (9.734, 6.266, 5.309), (9.764, 6.215, -2.987), (9.764, 6.134, -3.014), (9.764, 6.215, -2.987), (9.108, 6.257, -2.99), (8.291, 2.357, 5.619), (8.247, 2.387, 5.701), (8.291, 2.357, -1.334), (8.252, 0.1831, 5.681), (8.247, 2.387, 5.701), (8.291, 2.357, 5.619), (-8.433, 0.154, -1.424), (-8.425, 2.387, -1.416), (-8.47, 2.357, -1.334), (-8.47, 2.357, 5.619), (-8.47, 2.357, -1.334), (-8.425, 2.387, -1.416), (-0.05205, 2.587, 5.857), (-0.04834, 3.657, 1.874), (-0.057, 3.69, 0.6889), (-0.057, 3.69, 0.6889), (-0.04834, 3.657, 1.874), (-0.1946, 3.873, 0.6892), (7.479, 4.21, 5.466), (7.479, 4.257, 2.426), (8.146, 4.001, 5.865), (8.146, 4.001, 5.865), (7.479, 4.257, 2.426), (8.165, 3.873, 0.6892), (-8.325, 0.1284, -1.272), (-8.326, 0.1284, -2.961), (-8.467, 0.1868, -2.965), (8.147, 0.1284, -2.961), (-8.467, 0.1868, -2.965), (-8.326, 0.1284, -2.961), (-8.404, 3.512, -1.039), (-8.367, 2.266, -1.129), (-8.359, 3.542, -1.121), (-8.359, 3.542, -1.121), (-8.414, 3.664, 0.6889), (-8.404, 3.512, -1.039), (9.108, 6.256, 5.452), (9.734, 6.266, 5.309), (9.743, 6.224, 5.44), (9.737, 0.1868, 5.451), (9.743, 6.224, 5.44), (9.734, 6.266, 5.309), (8.084, 3.83, -0.47), (7.894, 3.79, -0.4465), (7.896, 3.956, 0.8225), (7.894, 3.79, -0.4465), (8.084, 3.83, -0.47), (7.903, 3.849, -0.5723), (-8.009, 3.849, -0.5723), (-8.191, 3.83, -0.47), (-8.0, 3.79, -0.4465), (-8.003, 3.956, 0.8225), (-8.0, 3.79, -0.4465), (-8.191, 3.83, -0.47), (-8.242, 2.409, 5.865), (-8.359, 2.557, 5.939), (-8.237, 2.587, 5.989), (-8.359, 2.557, 5.939), (-8.242, 2.409, 5.865), (-8.414, 2.56, 0.6887), (8.242, 2.607, 5.944), (8.14, 2.587, 5.989), (8.263, 3.854, 5.939), (8.14, 2.587, 5.989), (8.242, 2.607, 5.944), (8.308, 2.587, 5.857), (-9.917, 6.215, -2.987), (-9.887, 6.266, -2.865), (-9.896, 6.224, 5.44), (-9.261, 6.257, -2.99), (-9.887, 6.266, -2.865), (-9.917, 6.215, -2.987), (0.1174, 2.409, 5.865), (0.0001945, 2.557, 5.939), (0.1228, 2.587, 5.989), (0.0001945, 2.557, 5.939), (0.1174, 2.409, 5.865), (-0.05398, 2.56, 0.6887), (-8.489, 4.857, -1.094), (-8.493, 6.718, -1.515), (-8.448, 6.8, -1.486), (-8.493, 6.718, -1.515), (-8.442, 6.833, -2.807), (-8.448, 6.8, -1.486), (-8.242, 4.001, 5.865), (-6.811, 4.03, 5.889), (-8.352, 3.827, 5.958), (-7.44, 4.244, 5.466), (-6.811, 4.03, 5.889), (-8.242, 4.001, 5.865), (8.311, 3.657, 1.874), (8.303, 3.69, 0.6889), (8.308, 3.512, -1.039), (8.303, 3.69, 0.6889), (8.311, 3.657, 1.874), (8.165, 3.873, 0.6892), (-8.501, 3.777, -0.9894), (-8.489, 4.857, -1.094), (-5.466, 3.777, -0.8466), (-8.489, 4.857, -1.094), (-8.501, 3.777, -0.9894), (-8.493, 6.718, -1.515), (-9.916, 0.1466, -2.864), (-9.896, 0.1708, -2.995), (-9.917, 6.215, -2.987), (-9.896, 0.1708, -2.995), (-9.916, 0.1466, -2.864), (-8.608, 0.1284, -2.864), (-8.608, 0.1284, -2.864), (-9.887, 0.1284, 5.309), (-9.261, 0.1376, 5.434), (-9.261, 0.1376, 5.434), (-9.887, 0.1284, 5.309), (-9.89, 0.1868, 5.451), (8.455, 0.1284, -2.864), (9.108, 0.1376, 5.434), (9.734, 0.1284, 5.309), (9.737, 0.1868, 5.451), (9.734, 0.1284, 5.309), (9.108, 0.1376, 5.434), (-8.425, 0.1334, 5.701), (-8.308, 0.1089, -1.342), (-8.433, 0.154, -1.424), (-8.308, 0.1089, -1.342), (8.124, 0.1633, -1.466), (-8.433, 0.154, -1.424), (-8.605, 6.235, -2.98), (-8.608, 6.134, -3.032), (-8.555, 6.142, -2.87), (-8.555, 6.142, -2.87), (-8.608, 6.134, -3.032), (-8.578, 0.179, -2.987), (9.764, 6.134, -3.014), (9.743, 0.1708, -2.995), (9.764, 0.1466, -2.864), (8.455, 0.1284, -2.864), (9.764, 0.1466, -2.864), (9.743, 0.1708, -2.995), (-0.2194, 2.587, 5.989), (-0.09678, 2.557, 5.939), (-0.2139, 2.409, 5.865), (-0.09678, 2.557, 5.939), (-0.2194, 2.587, 5.989), (-0.4349, 3.763, 5.995), (-0.2201, 3.512, -1.171), (-0.09142, 3.492, -1.1), (-0.1044, 3.546, -1.113), (-0.09142, 3.492, -1.1), (-0.057, 3.69, 0.6889), (-0.1044, 3.546, -1.113), (0.01147, 4.135, 0.8314), (0.1552, 6.796, 0.2059), (0.1743, 4.196, 0.9125), (0.1743, 4.196, 0.9125), (0.4996, 4.061, 0.8397), (0.01147, 4.135, 0.8314), (-0.2808, 4.196, 0.9125), (-0.2617, 6.796, 0.206), (-0.118, 4.135, 0.8314), (-0.118, 4.135, 0.8314), (-0.6062, 4.061, 0.8397), (-0.2808, 4.196, 0.9125), (-8.441, 0.1866, -1.238), (-8.443, 0.1997, -1.284), (-8.489, 2.769, -1.205), (-8.441, 0.1866, -1.238), (-8.325, 0.1284, -1.272), (-8.443, 0.1997, -1.284), (-8.442, 6.833, -2.807), (-8.448, 6.8, -2.991), (-8.326, 6.85, -2.961), (-8.448, 6.8, -2.991), (-8.442, 6.833, -2.807), (-8.493, 6.718, -1.515), (-0.04453, 3.512, -1.039), (-0.007771, 2.266, -1.129), (0.0001984, 3.542, -1.121), (0.0001984, 3.542, -1.121), (-0.05404, 3.664, 0.6889), (-0.04453, 3.512, -1.039), (8.239, 2.361, -1.435), (8.247, 0.1334, -1.416), (8.291, 0.1633, -1.335), (8.247, 0.1334, -1.416), (8.255, 0.154, 5.709), (8.291, 0.1633, -1.335), (-9.896, 6.224, 5.44), (-9.867, 6.221, 5.411), (-8.628, 6.221, 5.411), (-9.896, 6.224, 5.44), (-9.887, 6.266, -2.865), (-9.867, 6.221, 5.411), (8.27, 6.8, -2.991), (8.315, 6.718, -1.515), (8.262, 6.819, -1.512), (8.262, 6.819, -1.512), (8.315, 6.718, -1.515), (8.31, 4.857, -1.094), (8.278, 0.1708, -2.971), (8.147, 0.1284, -2.961), (8.147, 0.1284, -1.272), (8.147, 0.1284, -2.961), (8.278, 0.1708, -2.971), (8.27, 6.8, -2.991), (8.421, 6.208, -2.98), (8.455, 6.134, -3.032), (8.452, 6.235, -2.98), (8.455, 6.134, -3.032), (9.108, 6.257, -2.99), (8.452, 6.235, -2.98), (-8.555, 6.142, -2.87), (-8.473, 3.777, 3.321), (-8.578, 6.215, 5.432), (-8.59, 0.2599, 5.472), (-8.578, 6.215, 5.432), (-8.473, 3.777, 3.321), (-0.3811, 1.994, -0.8597), (-0.2139, 2.098, -1.047), (-8.242, 2.098, -1.047), (-0.2139, 2.098, -1.047), (-0.3811, 1.994, -0.8597), (-0.4318, 2.218, 0.6892), (-8.605, 6.235, -2.98), (-9.261, 6.257, -2.99), (-8.608, 6.134, -3.032), (-9.261, 6.257, -2.99), (-8.605, 6.235, -2.98), (-9.261, 6.44, -1.769), (8.426, 0.1466, 5.308), (8.452, 0.1598, 5.424), (8.455, 0.1284, -2.864), (8.452, 0.1598, 5.424), (8.426, 0.1466, 5.308), (8.425, 6.215, 5.432), (-9.89, 0.1868, 5.451), (-8.59, 0.2599, 5.472), (-8.605, 0.1598, 5.424), (-8.59, 0.2599, 5.472), (-8.578, 0.179, -2.987), (-8.605, 0.1598, 5.424), (-2.153, 7.846, -0.04328), (-8.009, 8.016, -0.1879), (-0.2808, 8.016, -0.1879), (-2.153, 7.846, -0.04328), (-0.2808, 8.016, -0.1879), (-0.2617, 6.796, 0.206), (-0.03924, 3.686, 2.426), (-0.05404, 3.664, 0.6889), (0.1174, 4.001, 5.865), (-0.04453, 3.512, -1.039), (-0.05404, 3.664, 0.6889), (-0.03924, 3.686, 2.426), (-0.09678, 2.557, 5.939), (-0.4349, 3.763, 5.995), (-0.09678, 3.854, 5.939), (-8.236, 3.824, 5.989), (-0.09678, 3.854, 5.939), (-0.4349, 3.763, 5.995), (8.124, 0.1633, 5.752), (8.252, 0.1831, 5.681), (8.255, 0.154, 5.709), (8.291, 0.1633, -1.335), (8.255, 0.154, 5.709), (8.252, 0.1831, 5.681), (-8.177, 8.059, -0.2913), (-7.684, 8.153, -0.2822), (-8.009, 8.016, -0.1879), (-8.009, 8.016, -0.1879), (-8.224, 5.104, 0.5977), (-8.177, 8.059, -0.2913), (-0.09678, 3.854, 5.939), (-8.236, 3.824, 5.989), (-8.352, 3.827, 5.958), (-8.359, 2.557, 5.939), (-8.352, 3.827, 5.958), (-8.236, 3.824, 5.989), (-8.367, 2.266, -1.129), (-8.237, 2.275, -1.171), (-8.236, 3.512, -1.171), (-8.237, 2.275, -1.171), (-8.367, 2.266, -1.129), (-8.242, 2.098, -1.047), (7.928, 2.247, 1.322), (8.166, 2.379, 1.322), (8.146, 2.098, -1.047), (8.146, 2.409, 5.865), (8.166, 2.379, 1.322), (7.928, 2.247, 1.322), (-8.425, 0.4729, 5.754), (-8.425, 0.1334, 5.701), (-8.43, 0.1831, 5.681), (-8.425, 0.1334, 5.701), (-8.425, 0.4729, 5.754), (8.124, 0.1633, 5.752), (-8.417, 2.391, 5.693), (8.129, 2.41, 5.627), (8.247, 2.387, 5.701), (8.129, 2.41, 5.627), (8.291, 2.357, -1.334), (8.247, 2.387, 5.701)], [], [(0, 1, 2), (3, 4, 5), (6, 7, 8), (9, 10, 11), (12, 13, 14), (15, 16, 17), (18, 19, 20), (21, 22, 23), (24, 25, 26), (27, 28, 29), (30, 31, 32), (33, 34, 35), (36, 37, 38), (39, 40, 41), (42, 43, 44), (45, 46, 47), (48, 49, 50), (51, 52, 53), (54, 55, 56), (57, 58, 59), (60, 61, 62), (63, 64, 65), (66, 67, 68), (69, 70, 71), (72, 73, 74), (75, 76, 77), (78, 79, 80), (81, 82, 83), (84, 85, 86), (87, 88, 89), (90, 91, 92), (93, 94, 95), (96, 97, 98), (99, 100, 101), (102, 103, 104), (105, 106, 107), (108, 109, 110), (111, 112, 113), (114, 115, 116), (117, 118, 119), (120, 121, 122), (123, 124, 125), (126, 127, 128), (129, 130, 131), (132, 133, 134), (135, 136, 137), (138, 139, 140), (141, 142, 143), (144, 145, 146), (147, 148, 149), (150, 151, 152), (153, 154, 155), (156, 157, 158), (159, 160, 161), (162, 163, 164), (165, 166, 167), (168, 169, 170), (171, 172, 173), (174, 175, 176), (177, 178, 179), (180, 181, 182), (183, 184, 185), (186, 187, 188), (189, 190, 191), (192, 193, 194), (195, 196, 197), (198, 199, 200), (201, 202, 203), (204, 205, 206), (207, 208, 209), (210, 211, 212), (213, 214, 215), (216, 217, 218), (219, 220, 221), (222, 223, 224), (225, 226, 227), (228, 229, 230), (231, 232, 233), (234, 235, 236), (237, 238, 239), (240, 241, 242), (243, 244, 245), (246, 247, 248), (249, 250, 251), (252, 253, 254), (255, 256, 257), (258, 259, 260), (261, 262, 263), (264, 265, 266), (267, 268, 269), (270, 271, 272), (273, 274, 275), (276, 277, 278), (279, 280, 281), (282, 283, 284), (285, 286, 287), (288, 289, 290), (291, 292, 293), (294, 295, 296), (297, 298, 299), (300, 301, 302), (303, 304, 305), (306, 307, 308), (309, 310, 311), (312, 313, 314), (315, 316, 317), (318, 319, 320), (321, 322, 323), (324, 325, 326), (327, 328, 329), (330, 331, 332), (333, 334, 335), (336, 337, 338), (339, 340, 341), (342, 343, 344), (345, 346, 347), (348, 349, 350), (351, 352, 353), (354, 355, 356), (357, 358, 359), (360, 361, 362), (363, 364, 365), (366, 367, 368), (369, 370, 371), (372, 373, 374), (375, 376, 377), (378, 379, 380), (381, 382, 383), (384, 385, 386), (387, 388, 389), (390, 391, 392), (393, 394, 395), (396, 397, 398), (399, 400, 401), (402, 403, 404), (405, 406, 407), (408, 409, 410), (411, 412, 413), (414, 415, 416), (417, 418, 419), (420, 421, 422), (423, 424, 425), (426, 427, 428), (429, 430, 431), (432, 433, 434), (435, 436, 437), (438, 439, 440), (441, 442, 443), (444, 445, 446), (447, 448, 449), (450, 451, 452), (453, 454, 455), (456, 457, 458), (459, 460, 461), (462, 463, 464), (465, 466, 467), (468, 469, 470), (471, 472, 473), (474, 475, 476), (477, 478, 479), (480, 481, 482), (483, 484, 485), (486, 487, 488), (489, 490, 491), (492, 493, 494), (495, 496, 497), (498, 499, 500), (501, 502, 503), (504, 505, 506), (507, 508, 509), (510, 511, 512), (513, 514, 515), (516, 517, 518), (519, 520, 521), (522, 523, 524), (525, 526, 527), (528, 529, 530), (531, 532, 533), (534, 535, 536), (537, 538, 539), (540, 541, 542), (543, 544, 545), (546, 547, 548), (549, 550, 551), (552, 553, 554), (555, 556, 557), (558, 559, 560), (561, 562, 563), (564, 565, 566), (567, 568, 569), (570, 571, 572), (573, 574, 575), (576, 577, 578), (579, 580, 581), (582, 583, 584), (585, 586, 587), (588, 589, 590), (591, 592, 593), (594, 595, 596), (597, 598, 599), (600, 601, 602), (603, 604, 605), (606, 607, 608), (609, 610, 611), (612, 613, 614), (615, 616, 617), (618, 619, 620), (621, 622, 623), (624, 625, 626), (627, 628, 629), (630, 631, 632), (633, 634, 635), (636, 637, 638), (639, 640, 641), (642, 643, 644), (645, 646, 647), (648, 649, 650), (651, 652, 653), (654, 655, 656), (657, 658, 659), (660, 661, 662), (663, 664, 665), (666, 667, 668), (669, 670, 671), (672, 673, 674), (675, 676, 677), (678, 679, 680), (681, 682, 683), (684, 685, 686), (687, 688, 689), (690, 691, 692), (693, 694, 695), (696, 697, 698), (699, 700, 701), (702, 703, 704), (705, 706, 707), (708, 709, 710), (711, 712, 713), (714, 715, 716), (717, 718, 719), (720, 721, 722), (723, 724, 725), (726, 727, 728), (729, 730, 731), (732, 733, 734), (735, 736, 737), (738, 739, 740), (741, 742, 743), (744, 745, 746), (747, 748, 749), (750, 751, 752), (753, 754, 755), (756, 757, 758), (759, 760, 761), (762, 763, 764), (765, 766, 767), (768, 769, 770), (771, 772, 773), (774, 775, 776), (777, 778, 779), (780, 781, 782), (783, 784, 785), (786, 787, 788), (789, 790, 791), (792, 793, 794), (795, 796, 797), (798, 799, 800), (801, 802, 803), (804, 805, 806), (807, 808, 809), (810, 811, 812), (813, 814, 815), (816, 817, 818), (819, 820, 821), (822, 823, 824), (825, 826, 827), (828, 829, 830), (831, 832, 833), (834, 835, 836), (837, 838, 839), (840, 841, 842), (843, 844, 845), (846, 847, 848), (849, 850, 851), (852, 853, 854), (855, 856, 857), (858, 859, 860), (861, 862, 863), (864, 865, 866), (867, 868, 869), (870, 871, 872), (873, 874, 875), (876, 877, 878), (879, 880, 881), (882, 883, 884), (885, 886, 887), (888, 889, 890), (891, 892, 893), (894, 895, 896), (897, 898, 899), (900, 901, 902), (903, 904, 905), (906, 907, 908), (909, 910, 911), (912, 913, 914), (915, 916, 917), (918, 919, 920), (921, 922, 923), (924, 925, 926), (927, 928, 929), (930, 931, 932), (933, 934, 935), (936, 937, 938), (939, 940, 941), (942, 943, 944), (945, 946, 947), (948, 949, 950), (951, 952, 953), (954, 955, 956), (957, 958, 959), (960, 961, 962), (963, 964, 965), (966, 967, 968), (969, 970, 971), (972, 973, 974), (975, 976, 977), (978, 979, 980), (981, 982, 983), (984, 985, 986), (987, 988, 989), (990, 991, 992), (993, 994, 995), (996, 997, 998), (999, 1000, 1001), (1002, 1003, 1004), (1005, 1006, 1007), (1008, 1009, 1010), (1011, 1012, 1013), (1014, 1015, 1016), (1017, 1018, 1019), (1020, 1021, 1022), (1023, 1024, 1025), (1026, 1027, 1028), (1029, 1030, 1031), (1032, 1033, 1034), (1035, 1036, 1037), (1038, 1039, 1040), (1041, 1042, 1043), (1044, 1045, 1046), (1047, 1048, 1049), (1050, 1051, 1052), (1053, 1054, 1055), (1056, 1057, 1058), (1059, 1060, 1061), (1062, 1063, 1064), (1065, 1066, 1067), (1068, 1069, 1070), (1071, 1072, 1073), (1074, 1075, 1076), (1077, 1078, 1079), (1080, 1081, 1082), (1083, 1084, 1085), (1086, 1087, 1088), (1089, 1090, 1091), (1092, 1093, 1094), (1095, 1096, 1097), (1098, 1099, 1100), (1101, 1102, 1103), (1104, 1105, 1106), (1107, 1108, 1109), (1110, 1111, 1112), (1113, 1114, 1115), (1116, 1117, 1118), (1119, 1120, 1121), (1122, 1123, 1124), (1125, 1126, 1127), (1128, 1129, 1130), (1131, 1132, 1133), (1134, 1135, 1136), (1137, 1138, 1139), (1140, 1141, 1142), (1143, 1144, 1145), (1146, 1147, 1148), (1149, 1150, 1151), (1152, 1153, 1154), (1155, 1156, 1157), (1158, 1159, 1160), (1161, 1162, 1163), (1164, 1165, 1166), (1167, 1168, 1169), (1170, 1171, 1172), (1173, 1174, 1175), (1176, 1177, 1178), (1179, 1180, 1181), (1182, 1183, 1184), (1185, 1186, 1187), (1188, 1189, 1190), (1191, 1192, 1193), (1194, 1195, 1196), (1197, 1198, 1199), (1200, 1201, 1202), (1203, 1204, 1205), (1206, 1207, 1208), (1209, 1210, 1211), (1212, 1213, 1214), (1215, 1216, 1217), (1218, 1219, 1220), (1221, 1222, 1223), (1224, 1225, 1226), (1227, 1228, 1229), (1230, 1231, 1232), (1233, 1234, 1235), (1236, 1237, 1238), (1239, 1240, 1241), (1242, 1243, 1244), (1245, 1246, 1247), (1248, 1249, 1250), (1251, 1252, 1253), (1254, 1255, 1256), (1257, 1258, 1259), (1260, 1261, 1262), (1263, 1264, 1265), (1266, 1267, 1268), (1269, 1270, 1271), (1272, 1273, 1274), (1275, 1276, 1277), (1278, 1279, 1280), (1281, 1282, 1283), (1284, 1285, 1286), (1287, 1288, 1289), (1290, 1291, 1292), (1293, 1294, 1295), (1296, 1297, 1298), (1299, 1300, 1301), (1302, 1303, 1304), (1305, 1306, 1307), (1308, 1309, 1310), (1311, 1312, 1313), (1314, 1315, 1316), (1317, 1318, 1319), (1320, 1321, 1322), (1323, 1324, 1325), (1326, 1327, 1328), (1329, 1330, 1331), (1332, 1333, 1334), (1335, 1336, 1337), (1338, 1339, 1340), (1341, 1342, 1343), (1344, 1345, 1346), (1347, 1348, 1349), (1350, 1351, 1352), (1353, 1354, 1355), (1356, 1357, 1358), (1359, 1360, 1361), (1362, 1363, 1364), (1365, 1366, 1367), (1368, 1369, 1370), (1371, 1372, 1373), (1374, 1375, 1376), (1377, 1378, 1379), (1380, 1381, 1382), (1383, 1384, 1385), (1386, 1387, 1388), (1389, 1390, 1391), (1392, 1393, 1394), (1395, 1396, 1397), (1398, 1399, 1400), (1401, 1402, 1403)])
me_sofa.polygons.foreach_set('use_smooth', [True] * 468)
me_sofa.materials.append(mat_sofa)
me_sofa.use_remesh_preserve_volume = False
me_sofa.use_remesh_preserve_attributes = False
me_sofa.use_mirror_vertex_groups = False
me_sofa.update()
me_sofa.normals_split_custom_set([tuple(v) for v in zip(*[iter([0.1197, -0.9682, -0.2199, 0.3414, -0.9393, 0.03369, -0.2283, -0.9707, -0.07485, 0.3403, 0.9397, -0.0328, 0.2691, 0.9501, -0.1579, -0.3738, 0.9242, -0.07876, 0.1204, -0.9708, -0.2077, 0.1719, -0.9851, 0.009151, -0.1111, -0.9694, -0.2187, 0.3367, 0.9411, -0.03065, 0.2685, 0.9503, -0.1575, -0.2454, 0.9683, -0.04577, 0.5578, 0.6333, -0.5365, -0.6708, 0.3554, -0.6509, -0.5177, 0.6528, 0.553, -0.06587, -0.9906, -0.1201, 0.5171, -0.6519, 0.5546, -0.7377, -0.6524, 0.1736, 0.2685, 0.9503, -0.1574, -0.2685, 0.9503, -0.1574, -0.2454, 0.9683, -0.04577, 0.1719, -0.9851, 0.00917, -0.1106, -0.9703, 0.2153, -0.1111, -0.9694, -0.2187, 0.2691, 0.9501, -0.1579, -0.266, 0.9505, -0.1606, -0.3737, 0.9242, -0.07876, -0.2282, -0.9707, -0.07487, 0.3414, -0.9393, 0.03367, -0.1623, -0.9865, 0.0212, 0.1199, 0.9717, 0.2034, 0.5578, 0.6333, -0.5365, -0.5177, 0.6529, 0.5529, 0.5171, -0.6519, 0.5546, -0.06586, -0.9906, -0.12, 0.4461, -0.6586, -0.606, -0.64, -0.4577, 0.6172, 0.6364, -0.4243, 0.6442, -0.09886, 0.7398, 0.6655, -0.6554, -0.1207, -0.7456, 0.005092, 0.06585, -0.9978, -0.4296, -0.7222, -0.542, -0.09887, 0.7398, 0.6655, 0.6364, -0.4243, 0.6442, 0.6633, 0.4489, 0.5988, 0.4427, -0.6995, -0.561, -0.4296, -0.7223, -0.542, 0.005099, 0.06586, -0.9978, 0.6109, 0.4602, 0.6442, 0.8185, -0.4114, 0.401, 0.5508, 0.8281, -0.1049, -0.6807, -0.112, 0.724, -0.7049, 0.7005, 0.1114, -0.6091, 0.4252, -0.6695, -0.9718, -0.2037, 0.1189, -0.6074, 0.463, 0.6455, -0.9999, -0.003315, -0.0146, 0.6266, -0.4485, 0.6373, 0.9721, -0.2012, -0.121, 0.7042, 0.701, 0.1128, 0.5957, -0.3699, -0.713, 0.5508, 0.8281, -0.1048, 0.8185, -0.4114, 0.401, -0.6807, -0.1121, 0.724, -0.609, 0.4252, -0.6695, -0.6709, -0.7373, -0.07947, -0.6629, 0.1941, -0.7231, -0.9999, -0.003322, -0.01459, -0.6074, 0.4631, 0.6454, 0.972, -0.2012, -0.121, 0.6141, 0.4308, -0.6613, 0.7042, 0.7009, 0.1128, -0.126, -0.4202, -0.8987, -0.1247, -0.003339, -0.9922, 0.1025, 0.01057, -0.9947, -0.1799, 0.5947, 0.7836, -0.2564, -0.2451, 0.935, 0.2537, -0.2581, 0.9322, -0.2538, -0.2581, 0.9322, 0.2563, -0.2451, 0.935, 0.1799, 0.5947, 0.7836, 0.01334, -0.4298, -0.9028, 0.1262, -0.4043, -0.9059, 0.257, -0.537, -0.8035, 0.18, 0.5947, 0.7836, -0.2058, 0.5873, 0.7828, -0.2537, -0.258, 0.9322, 0.1263, -0.4043, -0.9059, 0.01336, -0.4299, -0.9028, -0.1027, 0.01085, -0.9947, 0.2537, -0.258, 0.9322, 0.2058, 0.5873, 0.7828, -0.18, 0.5947, 0.7836, 0.1524, -0.4487, -0.8806, -0.01541, -0.4362, -0.8997, 0.1024, 0.01056, -0.9947, -0.8953, 0.4107, 0.1727, -0.8937, -0.1793, -0.4114, -0.7377, -0.6525, 0.1736, -0.416, -0.6212, 0.6641, 0.1289, -0.4483, 0.8845, -0.1272, 0.4457, 0.8861, -0.898, -0.4051, -0.172, -0.7377, -0.6524, 0.1737, -0.8937, -0.1793, -0.4113, 0.4136, -0.07623, -0.9072, -0.1319, -0.4442, -0.8862, -0.1711, 0.5679, -0.8051, 0.1289, -0.4483, 0.8845, 0.1084, 0.5905, 0.7997, -0.1272, 0.4457, 0.8861, 0.8974, -0.4073, 0.17, 0.8887, -0.3986, -0.2268, 0.6746, 0.5264, 0.5175, 0.9955, 0.04854, -0.08191, 0.6747, 0.5263, 0.5175, 0.8887, -0.3986, -0.2268, 0.4135, -0.07761, -0.9072, -0.1711, 0.5678, -0.8052, 0.6754, 0.03861, -0.7365, -0.2257, 0.2657, 0.9373, -0.1732, -0.4358, 0.8832, 0.1377, 0.2837, 0.949, -0.9266, 0.3753, -0.02586, -0.8995, 0.4014, -0.1725, -0.9452, -0.3258, 0.02172, 0.1833, 0.8816, -0.4349, -0.1289, 0.8848, -0.4479, 0.1424, 0.7516, 0.644, 0.6633, 0.449, 0.5988, 0.9326, -0.2209, -0.2855, 0.6974, 0.04239, -0.7154, -0.9775, 0.2088, -0.03096, -0.8824, 0.343, -0.322, -0.9192, -0.3219, 0.2267, -0.4472, 0.3389, 0.8277, -0.5148, -0.3019, 0.8024, 0.04198, -0.239, 0.9701, -0.09887, 0.7398, 0.6655, 0.1424, 0.7516, 0.644, -0.1289, 0.8848, -0.4479, -0.6259, 0.4746, 0.6189, -0.7384, 0.08211, -0.6693, -0.64, -0.4577, 0.6172, 0.9325, 0.3587, -0.04141, 0.9739, -0.2271, 9.109e-05, 0.9216, -0.3327, -0.2001, 0.6817, 0.3439, 0.6458, -0.4472, 0.3389, 0.8277, 0.042, -0.239, 0.9701, 0.9309, 0.3631, -0.0405, 0.9486, -0.3156, 0.02148, 0.9216, -0.3311, -0.2026, 0.1377, 0.2838, 0.949, -0.1732, -0.4358, 0.8832, 0.1283, -0.4484, 0.8846, -0.01634, -0.8031, 0.5956, 0.0364, -0.4441, -0.8953, 0.3167, -0.8264, 0.4657, -0.6807, -0.1121, 0.724, 0.4221, -0.162, 0.892, -0.5347, 0.5205, 0.6657, 0.1016, 0.6541, -0.7495, -0.05371, 0.8288, -0.5569, -0.06121, 0.9732, 0.2216, -0.717, -0.6666, 0.2042, -0.7062, 0.6329, 0.3175, -0.6974, 0.4772, -0.5347, 0.6974, 0.4772, -0.5347, 0.7062, 0.6329, 0.3175, 0.6738, -0.7047, 0.2223, 0.06121, 0.9732, 0.2216, 0.05371, 0.8288, -0.5569, -0.1016, 0.6541, -0.7495, 0.08839, -0.8833, 0.4605, -0.1249, -0.8876, 0.4434, -0.4296, -0.7222, -0.5421, -0.7384, 0.08219, -0.6693, -0.8637, -0.2418, -0.4423, -0.64, -0.4577, 0.6171, 0.08834, -0.8833, 0.4605, -0.4296, -0.7222, -0.542, 0.4428, -0.6994, -0.561, 0.9326, -0.2208, -0.2855, 0.6633, 0.4489, 0.5988, 0.6364, -0.4243, 0.6441, 0.535, 0.5201, 0.6657, -0.5402, -0.1758, 0.823, 0.6266, -0.4485, 0.6373, 0.4839, -0.8632, 0.1441, -0.01304, -0.9997, 0.02101, 0.008125, -1.0, -0.001504, 0.6142, 0.4307, -0.6613, 0.4809, -0.6233, -0.6166, -0.5896, -0.5523, -0.5893, 0.002405, -0.9205, -0.3907, -0.01304, -0.9997, 0.02099, -0.07954, -0.9872, -0.1381, -0.6091, 0.4252, -0.6695, 0.2126, -0.7518, -0.6242, -0.6296, -0.4541, -0.6304, 0.2126, -0.7518, -0.6242, 0.3167, -0.8264, 0.4657, 0.03644, -0.4441, -0.8952, -0.09477, -0.7891, -0.6069, 0.1617, -0.8736, -0.4589, -0.04712, -0.8229, 0.5662, -0.633, -0.6798, -0.3704, -0.7309, -0.6667, 0.1457, -0.7112, 0.6176, 0.3357, 0.1579, 0.27, -0.9498, 0.0979, -0.6311, -0.7695, -0.1751, 0.2505, -0.9521, 0.9216, -0.3311, -0.2026, 0.7556, 0.3572, -0.5491, 0.9309, 0.3631, -0.04052, 0.151, 0.2665, -0.9519, 0.5175, -0.3094, -0.7978, -0.2319, 0.3, -0.9253, 0.9216, -0.3327, -0.2001, 0.7557, 0.3598, -0.5472, 0.9325, 0.3587, -0.04139, -0.06125, 0.9732, 0.2215, 0.08466, 0.9865, 0.1402, 0.1016, 0.6541, -0.7495, 0.6814, -0.6657, -0.3041, 0.8169, -0.1436, -0.5587, 0.7112, 0.6176, 0.3357, -0.4467, 0.8858, 0.1258, 0.7042, 0.7009, 0.1128, 0.6484, 0.7508, -0.1259, -0.5402, -0.1757, 0.823, 0.535, 0.5201, 0.6658, -0.6074, 0.4631, 0.6455, -0.7112, 0.6177, 0.3357, -0.8166, -0.1455, -0.5586, -0.633, -0.6798, -0.3704, -0.1016, 0.6541, -0.7495, -0.08466, 0.9865, 0.1402, 0.06123, 0.9732, 0.2215, 0.4432, 0.8873, 0.1273, -0.6484, 0.7508, -0.1258, -0.7049, 0.7005, 0.1114, 0.6109, 0.4602, 0.6442, -0.5347, 0.5205, 0.6657, 0.4221, -0.162, 0.892, -0.6763, -0.3458, -0.6504, -0.9634, -0.2682, 0.004348, -0.8824, 0.3431, -0.322, -0.6763, -0.3458, -0.6504, -0.2319, 0.3, -0.9253, 0.5175, -0.3094, -0.7978, -0.05044, -0.2436, -0.9686, -0.1752, 0.2505, -0.9521, 0.09796, -0.6311, -0.7695, -0.6956, -0.359, -0.6224, -0.9669, -0.2549, 0.007881, -0.8995, 0.4014, -0.1725, 0.02411, 0.7415, -0.6706, 0.4432, 0.8873, 0.1274, 0.5144, 0.579, -0.6326, -0.609, 0.4252, -0.6695, 0.5144, 0.579, -0.6326, 0.2126, -0.7518, -0.6242, -0.02414, 0.7415, -0.6706, -0.5619, 0.7078, -0.428, -0.4467, 0.8858, 0.1258, -0.5895, -0.5524, -0.5894, -0.6629, 0.1941, -0.7231, 0.6141, 0.4308, -0.6613, -0.0469, -0.9334, -0.3557, 0.06382, -0.9441, -0.3233, 0.04928, -0.8208, 0.5691, 0.7112, 0.6176, 0.3357, 0.7309, -0.6667, 0.1458, 0.6814, -0.6658, -0.3041, -0.6974, 0.4772, -0.5347, -0.6775, -0.6624, -0.3198, -0.717, -0.6666, 0.2041, -0.04692, -0.9334, -0.3557, 0.04932, -0.8208, 0.5691, -0.0498, -0.8282, 0.5583, 0.04331, -0.8307, 0.555, -0.0471, -0.8229, 0.5662, 0.1616, -0.8736, -0.459, 0.6738, -0.7047, 0.2223, 0.6855, -0.6167, -0.3869, 0.6974, 0.4772, -0.5347, 0.6632, 0.449, 0.5988, 0.7325, 0.09635, -0.674, 0.8846, 0.4654, 0.02789, 0.6503, 0.5022, -0.57, 0.7324, 0.0963, -0.674, -0.7384, 0.08215, -0.6693, -0.7384, 0.08209, -0.6693, -0.6428, 0.4671, -0.6071, 0.6503, 0.5022, -0.57, -0.7384, 0.08213, -0.6694, -0.6259, 0.4746, 0.6189, -0.6428, 0.4671, -0.6071, 0.9363, -0.3507, 0.02059, 0.4542, -0.8864, 0.0892, 0.3754, -0.8031, -0.4628, 0.08467, -0.9451, 0.3156, 0.3464, -0.7972, 0.4945, -0.3384, -0.8002, 0.4951, 0.1455, -0.9598, 0.2401, 0.1668, -0.9654, 0.2003, -0.1214, -0.9574, 0.2619, 0.1197, -0.9682, -0.2199, 0.5896, -0.806, 0.05193, 0.1455, -0.9598, 0.2401, -0.3543, -0.7821, 0.5126, -0.1671, -0.9597, 0.2259, 0.2856, -0.8772, 0.3859, -0.1624, -0.9865, 0.02122, -0.5847, -0.8084, 0.06816, -0.2282, -0.9707, -0.07484, -0.1647, -0.9595, 0.2286, 0.08467, -0.9451, 0.3156, -0.3383, -0.8002, 0.4951, -0.3326, -0.943, 0.0142, -0.1106, -0.9703, 0.2153, -0.5847, -0.8084, 0.06847, -0.8824, 0.3431, -0.322, -0.9775, 0.2088, -0.03094, -0.6815, 0.7312, -0.03215, -0.9069, 0.3279, 0.2647, -0.9775, 0.2088, -0.03095, -0.9192, -0.3219, 0.2267, -0.8137, 0.3695, 0.4488, -0.9266, 0.3753, -0.02587, -0.9452, -0.3258, 0.02175, -0.6618, 0.4085, -0.6287, -0.9266, 0.3752, -0.02584, -0.3737, 0.9242, -0.07875, 0.1263, -0.4043, -0.9059, 0.8168, -0.1437, -0.5587, 0.257, -0.537, -0.8035, 0.1247, -0.003313, -0.9922, -0.2785, 0.2148, -0.9361, 0.6731, 0.4352, -0.5979, 0.257, -0.537, -0.8035, -0.05196, -0.6098, -0.7909, 0.01337, -0.4298, -0.9028, -0.1026, 0.01084, -0.9947, -0.1534, -0.4487, -0.8804, -0.4415, -0.2891, -0.8494, -0.633, -0.6798, -0.3704, -0.8166, -0.1455, -0.5586, -0.126, -0.4202, -0.8987, -0.01542, -0.4362, -0.8997, 0.05432, -0.5993, -0.7987, -0.6295, -0.686, -0.3649, 0.9142, -0.3537, 0.198, 0.9309, 0.3631, -0.04053, 0.7594, 0.3447, 0.5518, 0.3403, 0.9397, -0.03283, 0.9309, 0.3631, -0.04051, 0.4091, 0.7918, -0.4536, 0.9143, -0.3536, 0.1973, 0.9325, 0.3587, -0.04135, 0.6817, 0.3439, 0.6458, 0.3367, 0.9411, -0.03066, 0.9325, 0.3587, -0.04138, 0.4091, 0.7918, -0.4536, 0.9486, -0.3156, 0.02147, 0.5896, -0.806, 0.05195, 0.3867, -0.8025, -0.4543, -0.3543, -0.7821, 0.5126, 0.2856, -0.8772, 0.3859, 0.5921, -0.483, 0.6451, -0.1646, -0.9595, 0.2286, -0.3383, -0.8002, 0.4952, -0.5847, -0.8084, 0.06848, -0.8824, 0.343, -0.322, -0.9634, -0.2681, 0.004363, -0.9192, -0.3219, 0.2267, -0.1671, -0.9597, 0.2259, -0.3543, -0.7821, 0.5126, -0.5847, -0.8084, 0.06814, -0.8137, 0.3695, 0.4488, -0.9452, -0.3259, 0.02171, -0.8737, -0.05048, 0.4839, 0.1719, -0.9851, 0.009153, 0.1596, -0.9454, 0.2841, -0.1106, -0.9703, 0.2153, 0.08466, -0.9451, 0.3156, 0.4542, -0.8864, 0.08918, 0.3464, -0.7972, 0.4945, -0.3738, 0.9242, -0.07872, -0.9266, 0.3753, -0.02585, -0.8137, 0.3695, 0.4488, -0.2627, 0.9592, 0.1049, 0.3404, 0.9397, -0.03281, -0.3738, 0.9242, -0.07874, 0.4398, -0.2952, -0.8482, 0.1524, -0.4487, -0.8806, 0.1024, 0.01059, -0.9947, 0.1617, -0.8736, -0.459, -0.09479, -0.7891, -0.6069, 0.05432, -0.5993, -0.7987, -0.1026, 0.01081, -0.9947, -0.4415, -0.2891, -0.8494, -0.2785, 0.2148, -0.9361, -0.2785, 0.2148, -0.9361, 0.1247, -0.003332, -0.9922, -0.1027, 0.01083, -0.9947, 0.3754, -0.8031, -0.4628, -0.398, -0.7875, -0.4705, 0.5175, -0.3094, -0.7978, 0.3754, -0.8031, -0.4628, 0.9216, -0.3327, -0.2001, 0.9739, -0.2271, 9.45e-05, 0.3867, -0.8025, -0.4543, 0.9216, -0.3311, -0.2026, 0.9486, -0.3156, 0.0215, -0.02012, -0.6704, -0.7418, -0.3779, -0.8001, -0.4658, 0.5715, -0.3349, -0.7492, 0.2785, 0.2148, -0.9361, 0.4398, -0.2951, -0.8482, 0.1024, 0.01058, -0.9947, 0.1025, 0.01058, -0.9947, -0.1247, -0.003336, -0.9922, 0.2785, 0.2148, -0.9361, -0.6815, 0.7312, -0.03212, -0.9775, 0.2088, -0.03095, -0.9069, 0.3278, 0.2647, -0.2454, 0.9683, -0.04577, -0.3294, 0.8608, 0.3879, 0.3689, 0.8392, 0.3996, -0.6814, 0.7312, -0.03214, -0.4125, 0.7736, -0.4811, -0.8824, 0.343, -0.322, -0.4125, 0.7736, -0.481, 0.151, 0.2665, -0.9519, -0.2319, 0.3, -0.9253, -0.3981, -0.7875, -0.4705, -0.6763, -0.3458, -0.6504, 0.5175, -0.3093, -0.7978, -0.9634, -0.2682, 0.004334, -0.6764, -0.3458, -0.6504, -0.398, -0.7875, -0.4705, 0.5896, -0.806, 0.05193, 0.592, -0.483, 0.6451, 0.2856, -0.8772, 0.3859, 0.2856, -0.8772, 0.3859, -0.1671, -0.9597, 0.2259, 0.1668, -0.9654, 0.2003, -0.2627, 0.9592, 0.1049, 0.3837, 0.8573, 0.3432, 0.3404, 0.9397, -0.03279, 0.3837, 0.8574, 0.3431, 0.9309, 0.3631, -0.04052, 0.3404, 0.9397, -0.03281, 0.3367, 0.9411, -0.03064, -0.2454, 0.9683, -0.04577, 0.3688, 0.8392, 0.3997, 0.3689, 0.8392, 0.3996, 0.9325, 0.3587, -0.04139, 0.3367, 0.9411, -0.03066, -0.6732, 0.4352, -0.5979, -0.8166, -0.1456, -0.5586, -0.7112, 0.6177, 0.3356, -0.1247, -0.003306, -0.9922, -0.126, -0.4202, -0.8987, -0.8166, -0.1455, -0.5586, -0.6956, -0.359, -0.6224, 0.5715, -0.3349, -0.7492, -0.3779, -0.8001, -0.4658, -0.9669, -0.2549, 0.007877, -0.6956, -0.359, -0.6224, -0.3779, -0.8001, -0.4658, -0.3738, 0.9242, -0.07875, -0.4152, 0.7909, -0.4496, -0.6617, 0.4085, -0.6287, -0.4152, 0.7909, -0.4496, 0.1579, 0.27, -0.9498, -0.1751, 0.2505, -0.9522, 0.4091, 0.7918, -0.4536, -0.4125, 0.7736, -0.481, 0.2686, 0.9503, -0.1574, 0.4091, 0.7918, -0.4535, 0.2686, 0.9503, -0.1575, 0.3367, 0.9411, -0.03063, 0.3464, -0.7972, 0.4945, 0.4542, -0.8864, 0.0892, 0.9363, -0.3507, 0.0206, 0.9325, 0.3587, -0.04139, 0.9143, -0.3536, 0.1973, 0.9739, -0.2271, 8.687e-05, 0.4091, 0.7918, -0.4536, -0.4152, 0.7909, -0.4495, 0.2691, 0.9501, -0.1579, 0.4091, 0.7918, -0.4535, 0.269, 0.9501, -0.1579, 0.3404, 0.9397, -0.03278, 0.3837, 0.8573, 0.3431, -0.4456, 0.7968, 0.4082, -0.2257, 0.2657, 0.9373, -0.8137, 0.3695, 0.4488, -0.4456, 0.7968, 0.4082, -0.3737, 0.9242, -0.07871, 0.6974, 0.04235, -0.7155, 0.7325, 0.09636, -0.674, 0.6633, 0.449, 0.5987, 0.005089, 0.06585, -0.9978, -0.7384, 0.08205, -0.6694, 0.7325, 0.09636, -0.6739, 0.2563, -0.2452, 0.935, 0.7106, -0.4172, 0.5665, 0.7112, 0.6176, 0.3357, -0.04984, -0.8282, 0.5583, 0.04928, -0.8208, 0.5691, 0.2564, -0.2452, 0.935, -0.2563, -0.2452, 0.935, -0.04713, -0.8229, 0.5662, 0.04329, -0.8307, 0.555, -0.7112, 0.6176, 0.3357, -0.7106, -0.4172, 0.5665, -0.2563, -0.2452, 0.935, 0.7112, 0.6177, 0.3356, 0.8169, -0.1437, -0.5587, 0.6732, 0.4352, -0.5979, 0.1247, -0.003336, -0.9922, 0.6731, 0.4352, -0.5979, 0.817, -0.141, -0.5591, -0.3383, -0.8002, 0.4951, 0.3464, -0.7972, 0.4945, -0.5148, -0.3019, 0.8024, -0.3383, -0.8002, 0.4952, -0.9192, -0.3219, 0.2267, -0.9306, -0.3655, 0.01936, -0.717, -0.6666, 0.2041, -0.6775, -0.6624, -0.3198, -0.04696, -0.9334, -0.3557, -0.4415, -0.2891, -0.8494, -0.1534, -0.4487, -0.8804, -0.05197, -0.6097, -0.7909, -0.6731, 0.4352, -0.5979, 0.2785, 0.2148, -0.9361, -0.1247, -0.003317, -0.9922, -0.8166, -0.1455, -0.5586, -0.6732, 0.4352, -0.5979, -0.1247, -0.003337, -0.9922, 0.3688, 0.8392, 0.3997, -0.3294, 0.8608, 0.3879, -0.4472, 0.339, 0.8277, -0.9069, 0.3278, 0.2647, -0.3294, 0.8609, 0.3879, -0.6815, 0.7311, -0.03216, 0.2563, -0.2452, 0.935, -0.2538, -0.258, 0.9322, -0.04981, -0.8282, 0.5583, -0.2538, -0.258, 0.9322, -0.7062, 0.6329, 0.3175, -0.7002, -0.4473, 0.5565, 0.04331, -0.8307, 0.555, 0.2538, -0.258, 0.9322, -0.2563, -0.2452, 0.935, 0.7017, -0.4457, 0.5558, 0.7062, 0.6329, 0.3175, 0.2537, -0.258, 0.9322, -0.1214, -0.9574, 0.2619, 0.1668, -0.9654, 0.2003, -0.1671, -0.9597, 0.2259, -0.5847, -0.8084, 0.06813, -0.1214, -0.9574, 0.2619, -0.1671, -0.9597, 0.2259, 0.9309, 0.3631, -0.04052, 0.3837, 0.8573, 0.3431, 0.7594, 0.3447, 0.5518, 0.3837, 0.8573, 0.3431, -0.2257, 0.2657, 0.9373, 0.1377, 0.2838, 0.949, 0.9325, 0.3587, -0.0414, 0.3688, 0.8392, 0.3996, 0.6817, 0.3439, 0.6458, 0.3689, 0.8392, 0.3997, -0.4472, 0.339, 0.8277, 0.6817, 0.3438, 0.6458, -0.8637, -0.2418, -0.4423, -0.7384, 0.08211, -0.6693, -0.6924, 0.04517, -0.7201, -0.7384, 0.08216, -0.6693, 0.005091, 0.06586, -0.9978, -0.6924, 0.04522, -0.7201, -0.3543, -0.7821, 0.5126, 0.5921, -0.483, 0.6451, -0.687, -0.3945, 0.6103, -0.3543, -0.7821, 0.5126, -0.687, -0.3945, 0.6103, -0.9452, -0.3258, 0.02169, 0.6974, 0.4772, -0.5347, 0.6855, -0.6167, -0.3869, 0.4398, -0.2951, -0.8482, 0.1617, -0.8736, -0.4589, 0.6855, -0.6167, -0.3869, 0.6738, -0.7047, 0.2223, 0.2057, 0.5873, 0.7828, 0.2537, -0.258, 0.9322, 0.7062, 0.6329, 0.3175, 0.06121, 0.9732, 0.2215, -0.08471, 0.9865, 0.1402, 0.2058, 0.5873, 0.7828, -0.2058, 0.5873, 0.7828, 0.08471, 0.9865, 0.1402, -0.06121, 0.9732, 0.2215, -0.7062, 0.6329, 0.3175, -0.2537, -0.2581, 0.9322, -0.2058, 0.5873, 0.7828, -0.01302, -0.9997, 0.021, 0.4839, -0.8632, 0.1441, 0.01275, -0.7431, 0.6691, -0.01304, -0.9997, 0.021, -0.5382, -0.6907, 0.4831, -0.07953, -0.9872, -0.1381, 0.9363, -0.3507, 0.02057, 0.5831, -0.4065, 0.7035, 0.3464, -0.7972, 0.4945, 0.583, -0.4065, 0.7034, -0.5148, -0.3019, 0.8024, 0.3464, -0.7972, 0.4945, 0.5921, -0.4831, 0.6451, 0.5896, -0.806, 0.05194, 0.9486, -0.3156, 0.02146, 0.9309, 0.3631, -0.04054, 0.9142, -0.3537, 0.198, 0.9486, -0.3156, 0.02147, -0.1027, 0.01085, -0.9947, 0.1247, -0.003342, -0.9922, 0.1262, -0.4043, -0.9059, 0.8169, -0.1436, -0.5587, 0.1262, -0.4043, -0.9059, 0.1247, -0.003311, -0.9922, -0.398, -0.7875, -0.4705, 0.1204, -0.9708, -0.2077, -0.1111, -0.9694, -0.2187, -0.3326, -0.943, 0.01418, -0.1112, -0.9694, -0.2187, -0.1106, -0.9703, 0.2153, 0.6974, 0.04241, -0.7155, 0.005108, 0.06585, -0.9978, 0.7324, 0.09635, -0.674, 0.005105, 0.06586, -0.9978, 0.6636, -0.1218, -0.7381, 0.4428, -0.6994, -0.561, -0.3779, -0.8001, -0.4658, -0.5847, -0.8084, 0.06816, -0.9669, -0.2549, 0.007873, -0.9452, -0.3258, 0.02172, -0.5847, -0.8084, 0.06816, -0.3543, -0.7821, 0.5126, 0.4542, -0.8865, 0.08861, 0.1596, -0.9454, 0.2841, 0.1719, -0.9851, 0.009148, 0.1204, -0.9708, -0.2077, 0.4542, -0.8864, 0.08919, 0.1718, -0.9851, 0.009156, 0.0365, -0.4441, -0.8952, -0.6171, -0.6313, 0.4697, -0.6709, -0.7373, -0.07949, -0.6295, -0.4541, -0.6304, 0.2127, -0.7517, -0.6242, 0.03642, -0.4441, -0.8953, -0.07949, -0.9872, -0.1381, 0.008231, -1.0, -0.001474, 0.002392, -0.9205, -0.3907, 0.0024, -0.9205, -0.3907, 0.008131, -1.0, -0.001492, -0.01301, -0.9997, 0.021, -0.01633, -0.8031, 0.5956, 0.4221, -0.162, 0.892, -0.6807, -0.1121, 0.724, -0.01634, -0.8031, 0.5956, -0.6171, -0.6313, 0.4697, 0.03643, -0.4441, -0.8952, 0.1197, -0.9682, -0.2198, -0.2282, -0.9707, -0.07484, -0.02014, -0.6704, -0.7417, 0.1197, -0.9682, -0.2198, 0.3867, -0.8025, -0.4543, 0.5896, -0.806, 0.05195, -0.5847, -0.8084, 0.06847, -0.1106, -0.9703, 0.2153, -0.1647, -0.9595, 0.2286, -0.1106, -0.9703, 0.2153, 0.1596, -0.9454, 0.2841, -0.1646, -0.9595, 0.2286, -0.398, -0.7875, -0.4705, -0.5847, -0.8084, 0.06845, -0.9634, -0.2681, 0.004345, -0.9306, -0.3655, 0.01938, -0.5847, -0.8083, 0.0685, -0.3383, -0.8002, 0.4951, 0.6814, -0.6658, -0.3041, 0.7309, -0.6667, 0.1457, 0.04932, -0.8208, 0.5691, 0.2563, -0.2451, 0.935, 0.04927, -0.8208, 0.5691, 0.7106, -0.4173, 0.5665, -0.7106, -0.4173, 0.5665, -0.04714, -0.8229, 0.5662, -0.2564, -0.2451, 0.935, -0.04713, -0.8229, 0.5662, -0.7309, -0.6667, 0.1458, -0.633, -0.6798, -0.3704, 0.3754, -0.8031, -0.4628, 0.1204, -0.9707, -0.2077, -0.398, -0.7875, -0.4705, 0.1204, -0.9707, -0.2077, 0.3754, -0.8031, -0.4628, 0.4542, -0.8864, 0.08918, -0.2282, -0.9707, -0.07485, -0.3779, -0.8002, -0.4658, -0.02015, -0.6704, -0.7417, -0.5847, -0.8084, 0.06815, -0.3779, -0.8001, -0.4658, -0.2282, -0.9707, -0.07487, -0.2319, 0.3, -0.9253, -0.8824, 0.3431, -0.322, -0.4125, 0.7736, -0.481, -0.8824, 0.3431, -0.322, -0.5688, 0.3926, -0.7227, -0.6763, -0.3458, -0.6504, -0.2563, -0.2451, 0.935, -0.1799, 0.5947, 0.7836, -0.7112, 0.6176, 0.3357, -0.08465, 0.9865, 0.1402, -0.1799, 0.5947, 0.7836, 0.2058, 0.5873, 0.7828, -0.2057, 0.5873, 0.7828, 0.1799, 0.5947, 0.7836, 0.08468, 0.9865, 0.1402, 0.7112, 0.6176, 0.3357, 0.18, 0.5947, 0.7836, 0.2563, -0.2451, 0.935, 0.1455, -0.9598, 0.2401, 0.5896, -0.806, 0.05192, 0.1668, -0.9654, 0.2003, 0.2856, -0.8772, 0.3859, 0.1668, -0.9654, 0.2003, 0.5896, -0.806, 0.05195, 0.4398, -0.2952, -0.8482, 0.1616, -0.8736, -0.459, 0.05433, -0.5993, -0.7987, 0.6855, -0.6167, -0.3869, 0.1641, -0.8735, -0.4584, 0.4398, -0.2951, -0.8482, 0.4542, -0.8864, 0.0892, 0.08467, -0.9451, 0.3156, 0.1596, -0.9454, 0.2841, 0.1596, -0.9454, 0.2841, 0.08467, -0.9451, 0.3156, -0.1647, -0.9595, 0.2286, -0.7049, 0.7005, 0.1115, -0.6484, 0.7508, -0.1258, -0.6091, 0.4252, -0.6695, -0.609, 0.4253, -0.6695, 0.02414, 0.7415, -0.6706, 0.5144, 0.579, -0.6326, 0.7042, 0.7009, 0.1129, 0.6142, 0.4308, -0.6612, 0.6484, 0.7508, -0.1259, -0.5619, 0.7079, -0.428, -0.02412, 0.7415, -0.6706, 0.6141, 0.4307, -0.6613, 0.6266, -0.4485, 0.6373, -0.5402, -0.1757, 0.823, 0.00501, -0.7432, 0.669, -0.9718, -0.2037, 0.1189, -0.5896, -0.5523, -0.5893, -0.5382, -0.6906, 0.4831, 0.6632, 0.449, 0.5988, 0.8844, 0.4657, 0.03231, 0.1833, 0.8816, -0.4349, 0.1833, 0.8816, -0.4349, 0.6503, 0.5022, -0.57, -0.1289, 0.8848, -0.4479, -0.04694, -0.9334, -0.3557, -0.04981, -0.8282, 0.5583, -0.7002, -0.4473, 0.5565, -0.2537, -0.2581, 0.9322, -0.7002, -0.4473, 0.5565, -0.0498, -0.8282, 0.5583, 0.0433, -0.8307, 0.555, 0.7017, -0.4458, 0.5558, 0.2537, -0.2581, 0.9322, 0.7017, -0.4458, 0.5558, 0.04331, -0.8307, 0.555, 0.1616, -0.8736, -0.459, 0.06121, 0.9732, 0.2215, 0.7062, 0.6328, 0.3175, 0.6974, 0.4772, -0.5347, 0.7062, 0.6329, 0.3175, 0.06121, 0.9732, 0.2215, 0.2058, 0.5873, 0.7828, -0.6974, 0.4772, -0.5347, -0.7062, 0.6328, 0.3175, -0.06123, 0.9732, 0.2216, -0.2058, 0.5873, 0.7828, -0.0612, 0.9732, 0.2215, -0.7062, 0.6329, 0.3175, 0.6364, -0.4243, 0.6441, -0.1249, -0.8876, 0.4434, 0.08837, -0.8833, 0.4605, 0.4428, -0.6994, -0.561, 0.6482, -0.7613, 0.0179, 0.08839, -0.8833, 0.4605, -0.633, -0.6798, -0.3704, -0.0948, -0.7891, -0.607, -0.04712, -0.8229, 0.5662, -0.633, -0.6798, -0.3704, 0.05437, -0.5993, -0.7987, -0.09478, -0.7891, -0.607, -0.1026, 0.01085, -0.9947, 0.01335, -0.4299, -0.9028, -0.1534, -0.4487, -0.8804, -0.1534, -0.4487, -0.8804, 0.01337, -0.4299, -0.9028, -0.05195, -0.6098, -0.7909, -0.6924, 0.04519, -0.7201, -0.6554, -0.1207, -0.7456, -0.8637, -0.2419, -0.4422, 0.005102, 0.06585, -0.9978, -0.6554, -0.1207, -0.7456, -0.6924, 0.04519, -0.7201, -0.633, -0.6798, -0.3704, -0.126, -0.4202, -0.8987, -0.01541, -0.4362, -0.8997, 0.1024, 0.01057, -0.9947, -0.01541, -0.4362, -0.8997, -0.126, -0.4202, -0.8987, 0.5171, -0.652, 0.5546, 0.4461, -0.6586, -0.6059, 0.8887, -0.3986, -0.2268, 0.9955, 0.04849, -0.08187, 0.8887, -0.3986, -0.2267, 0.4136, -0.07625, -0.9073, -0.4456, 0.7968, 0.4082, -0.8137, 0.3695, 0.4488, -0.2257, 0.2657, 0.9373, -0.1732, -0.4358, 0.8832, -0.2257, 0.2657, 0.9373, -0.8137, 0.3695, 0.4488, 0.1283, -0.4484, 0.8846, -0.687, -0.3945, 0.6103, 0.5921, -0.4831, 0.645, 0.7594, 0.3448, 0.5518, 0.1283, -0.4484, 0.8846, 0.5921, -0.483, 0.6451, 0.0493, -0.8208, 0.5691, 0.06384, -0.9441, -0.3233, 0.6814, -0.6657, -0.3041, -0.2224, -0.5172, -0.8264, 0.257, -0.537, -0.8035, 0.06381, -0.9441, -0.3233, -0.4415, -0.2891, -0.8494, -0.2224, -0.5173, -0.8264, -0.6775, -0.6624, -0.3198, -0.4415, -0.2891, -0.8494, -0.6775, -0.6624, -0.3198, -0.6974, 0.4772, -0.5347, -0.1732, -0.4358, 0.8832, -0.687, -0.3945, 0.6103, 0.1282, -0.4484, 0.8846, -0.8136, 0.3696, 0.4488, -0.8737, -0.05046, 0.4839, -0.1732, -0.4358, 0.8832, -0.9069, 0.3278, 0.2647, -0.5148, -0.3019, 0.8024, -0.4472, 0.339, 0.8277, -0.9069, 0.3278, 0.2647, -0.4472, 0.339, 0.8277, -0.3294, 0.8608, 0.3879, 0.05371, 0.8288, -0.5569, 0.2785, 0.2148, -0.9361, -0.6732, 0.4352, -0.5979, 0.0612, 0.9732, 0.2215, 0.6974, 0.4772, -0.5347, 0.05372, 0.8288, -0.5569, -0.05372, 0.8288, -0.5569, -0.6974, 0.4772, -0.5347, -0.06122, 0.9732, 0.2216, 0.6732, 0.4352, -0.5979, -0.2785, 0.2148, -0.9361, -0.0537, 0.8288, -0.5569, 0.6109, 0.4602, 0.6442, 0.4221, -0.162, 0.892, 0.8185, -0.4114, 0.401, 0.8185, -0.4114, 0.401, 0.3167, -0.8263, 0.4657, 0.5957, -0.3699, -0.713, 0.1455, -0.9598, 0.2401, -0.1214, -0.9574, 0.2619, 0.3414, -0.9393, 0.03368, 0.1197, -0.9682, -0.2199, 0.1455, -0.9598, 0.2401, 0.3414, -0.9393, 0.03367, 0.5171, -0.6519, 0.5546, 0.1289, -0.4483, 0.8845, -0.4159, -0.6213, 0.6641, 0.1289, -0.4483, 0.8845, 0.5171, -0.6519, 0.5546, 0.6747, 0.5263, 0.5175, -0.416, -0.6212, 0.6641, -0.1272, 0.4457, 0.8861, -0.5177, 0.6528, 0.553, -0.5177, 0.6528, 0.553, -0.1272, 0.4457, 0.8861, 0.1199, 0.9717, 0.2033, -0.8953, 0.4107, 0.1727, -0.7377, -0.6524, 0.1736, -0.4159, -0.6212, 0.6641, -0.7377, -0.6525, 0.1736, 0.5171, -0.6519, 0.5546, -0.416, -0.6212, 0.6641, -0.1289, 0.8848, -0.4479, 0.6503, 0.5022, -0.57, -0.6428, 0.467, -0.6072, -0.1289, 0.8848, -0.4479, -0.6428, 0.4671, -0.6071, -0.6259, 0.4746, 0.6189, 0.4432, 0.8873, 0.1273, -0.5346, 0.5206, 0.6657, 0.6109, 0.4602, 0.6442, 0.4432, 0.8873, 0.1273, 0.6109, 0.4602, 0.6442, 0.5507, 0.8281, -0.1048, -0.6074, 0.4631, 0.6455, 0.535, 0.5202, 0.6657, -0.4467, 0.8858, 0.1258, -0.4467, 0.8858, 0.1258, -0.5619, 0.7078, -0.428, -0.6074, 0.463, 0.6455, 0.4091, 0.7918, -0.4536, 0.151, 0.2665, -0.9519, -0.4125, 0.7736, -0.481, 0.151, 0.2665, -0.9519, 0.7557, 0.3598, -0.5472, 0.5175, -0.3094, -0.7978, 0.6364, -0.4243, 0.6441, -0.64, -0.4577, 0.6172, -0.1249, -0.8876, 0.4434, -0.64, -0.4577, 0.6172, -0.4297, -0.7222, -0.542, -0.125, -0.8876, 0.4434, -0.05374, 0.8288, -0.5569, 0.1016, 0.6541, -0.7495, 0.6732, 0.4351, -0.5979, 0.1016, 0.6541, -0.7495, 0.7112, 0.6177, 0.3357, 0.6731, 0.4352, -0.5979, -0.6731, 0.4352, -0.5979, -0.7112, 0.6177, 0.3357, -0.1016, 0.6541, -0.7495, -0.6732, 0.4351, -0.5979, -0.1016, 0.6541, -0.7495, 0.05376, 0.8288, -0.5569, -0.1319, -0.4442, -0.8862, -0.5426, -0.6138, -0.5734, -0.8937, -0.1793, -0.4114, -0.1319, -0.4442, -0.8862, 0.4461, -0.6586, -0.606, -0.5426, -0.6138, -0.5734, -0.9266, 0.3752, -0.0259, -0.6617, 0.4085, -0.6287, -0.8995, 0.4014, -0.1725, -0.8995, 0.4014, -0.1726, -0.6617, 0.4085, -0.6287, -0.6956, -0.359, -0.6224, 0.09796, -0.6312, -0.7694, 0.1579, 0.27, -0.9498, 0.7556, 0.3572, -0.5491, 0.4091, 0.7918, -0.4536, 0.1579, 0.27, -0.9498, -0.4152, 0.7909, -0.4496, 0.5715, -0.3349, -0.7492, 0.7556, 0.3572, -0.5491, 0.9216, -0.3311, -0.2026, 0.5715, -0.3349, -0.7492, 0.9216, -0.3311, -0.2026, 0.3868, -0.8025, -0.4543, -0.1623, -0.9865, 0.02122, -0.1214, -0.9574, 0.2619, -0.5847, -0.8084, 0.06817, -0.1623, -0.9865, 0.02121, 0.3409, -0.9396, 0.03099, -0.1214, -0.9574, 0.2619, -0.5148, -0.3019, 0.8024, 0.583, -0.4065, 0.7035, 0.04199, -0.239, 0.9701, 0.6817, 0.3439, 0.6458, 0.04201, -0.239, 0.9701, 0.583, -0.4065, 0.7035, 0.06377, -0.9441, -0.3233, -0.04692, -0.9334, -0.3557, -0.2224, -0.5173, -0.8264, -0.04691, -0.9334, -0.3557, -0.6775, -0.6624, -0.3198, -0.2224, -0.5173, -0.8264, 0.05434, -0.5993, -0.7987, 0.1524, -0.4487, -0.8806, 0.4398, -0.2951, -0.8482, 0.05435, -0.5992, -0.7987, -0.0154, -0.4362, -0.8997, 0.1524, -0.4487, -0.8806, 0.5175, -0.3094, -0.7978, 0.9216, -0.3327, -0.2001, 0.3754, -0.8031, -0.4628, 0.5175, -0.3094, -0.7978, 0.7557, 0.3598, -0.5472, 0.9216, -0.3327, -0.2001, 0.1085, 0.5905, 0.7997, 0.6747, 0.5263, 0.5175, -0.1273, 0.4457, 0.8861, 0.6746, 0.5263, 0.5175, 0.1084, 0.5905, 0.7997, 0.1289, -0.4483, 0.8845, -0.5148, -0.3019, 0.8024, -0.9192, -0.3219, 0.2267, -0.3383, -0.8002, 0.4951, -0.9069, 0.3279, 0.2647, -0.9192, -0.3219, 0.2267, -0.5147, -0.3019, 0.8024, 0.5578, 0.6333, -0.5365, -0.171, 0.5679, -0.8051, -0.6709, 0.3554, -0.6509, -0.8937, -0.1793, -0.4114, -0.1711, 0.5679, -0.8051, -0.1319, -0.4442, -0.8862, 0.9721, -0.2012, -0.121, 0.6266, -0.4485, 0.6373, 0.4809, -0.6233, -0.6166, 0.9721, -0.2012, -0.121, 0.4809, -0.6233, -0.6166, 0.6142, 0.4308, -0.6613, -0.1319, -0.4442, -0.8862, 0.4136, -0.07626, -0.9072, 0.4461, -0.6586, -0.6059, 0.4461, -0.6586, -0.606, 0.4136, -0.07622, -0.9073, 0.8887, -0.3985, -0.2268, -0.07953, -0.9872, -0.1381, -0.5896, -0.5523, -0.5894, 0.4809, -0.6233, -0.6166, -0.07952, -0.9872, -0.1381, -0.5382, -0.6907, 0.4831, -0.5896, -0.5523, -0.5893, 0.04928, -0.8208, 0.5691, 0.7309, -0.6667, 0.1458, 0.7106, -0.4172, 0.5665, 0.7309, -0.6667, 0.1457, 0.7112, 0.6176, 0.3357, 0.7106, -0.4172, 0.5666, -0.7106, -0.4172, 0.5665, -0.7112, 0.6176, 0.3357, -0.7309, -0.6667, 0.1457, -0.7106, -0.4172, 0.5665, -0.7309, -0.6667, 0.1457, -0.04715, -0.8229, 0.5662, 0.5957, -0.3699, -0.713, 0.2127, -0.7517, -0.6242, 0.5144, 0.579, -0.6325, 0.3167, -0.8263, 0.4657, 0.2126, -0.7518, -0.6242, 0.5957, -0.3699, -0.713, -0.7002, -0.4473, 0.5565, -0.717, -0.6665, 0.2042, -0.04688, -0.9334, -0.3557, -0.717, -0.6665, 0.2041, -0.7002, -0.4473, 0.5565, -0.7062, 0.6328, 0.3175, 0.7062, 0.6328, 0.3175, 0.7017, -0.4457, 0.5558, 0.6738, -0.7047, 0.2222, 0.1616, -0.8736, -0.459, 0.6738, -0.7047, 0.2223, 0.7017, -0.4458, 0.5558, 0.9955, 0.04854, -0.0819, 0.5578, 0.6333, -0.5365, 0.6746, 0.5263, 0.5175, 0.4136, -0.07619, -0.9072, 0.6754, 0.0386, -0.7365, 0.9955, 0.04854, -0.0819, -0.3737, 0.9242, -0.07875, -0.266, 0.9505, -0.1606, -0.4152, 0.7909, -0.4496, -0.4152, 0.7909, -0.4496, -0.266, 0.9505, -0.1606, 0.269, 0.9501, -0.1579, -0.2454, 0.9683, -0.04572, -0.2686, 0.9503, -0.1574, -0.4125, 0.7736, -0.481, -0.4125, 0.7736, -0.4811, -0.2686, 0.9503, -0.1574, 0.2685, 0.9503, -0.1574, -0.6807, -0.1121, 0.724, -0.6708, -0.7373, -0.07948, -0.6171, -0.6313, 0.4697, -0.6807, -0.1121, 0.724, -0.6171, -0.6313, 0.4697, -0.01635, -0.8031, 0.5956, -0.898, -0.4051, -0.1719, -0.5426, -0.6138, -0.5734, -0.7377, -0.6524, 0.1736, -0.8937, -0.1793, -0.4114, -0.5426, -0.6138, -0.5735, -0.898, -0.4051, -0.172, 0.6746, 0.5263, 0.5175, 0.5171, -0.6519, 0.5546, 0.8974, -0.4073, 0.1699, 0.8887, -0.3985, -0.2267, 0.8974, -0.4073, 0.17, 0.5171, -0.6519, 0.5546, -0.8995, 0.4014, -0.1726, -0.9669, -0.2549, 0.007873, -0.9452, -0.3258, 0.02169, -0.9452, -0.3258, 0.02173, -0.9669, -0.2549, 0.007877, -0.5847, -0.8084, 0.06814, -0.1111, -0.9694, -0.2187, -0.3326, -0.943, 0.01417, -0.398, -0.7875, -0.4705, -0.398, -0.7875, -0.4705, -0.3326, -0.943, 0.01418, -0.5847, -0.8084, 0.0685, 0.1833, 0.8816, -0.4349, 0.1424, 0.7516, 0.644, 0.6633, 0.4489, 0.5988, -0.09893, 0.7398, 0.6655, 0.6633, 0.449, 0.5988, 0.1423, 0.7516, 0.644, 0.9142, -0.3537, 0.198, 0.7594, 0.3447, 0.5518, 0.592, -0.483, 0.6451, 0.5921, -0.483, 0.6451, 0.9486, -0.3156, 0.02147, 0.9142, -0.3537, 0.198, 0.03645, -0.4441, -0.8952, -0.6709, -0.7373, -0.0795, -0.6296, -0.4541, -0.6304, -0.6091, 0.4253, -0.6695, -0.6296, -0.4541, -0.6304, -0.6709, -0.7373, -0.07944, -0.7112, 0.6177, 0.3357, -0.08468, 0.9865, 0.1402, -0.1016, 0.6541, -0.7495, -0.08466, 0.9865, 0.1402, -0.7112, 0.6176, 0.3357, -0.1799, 0.5947, 0.7836, 0.1799, 0.5947, 0.7836, 0.7112, 0.6176, 0.3357, 0.08467, 0.9865, 0.1402, 0.1016, 0.6541, -0.7495, 0.08467, 0.9865, 0.1402, 0.7112, 0.6177, 0.3357, 0.4091, 0.7918, -0.4536, 0.7556, 0.3572, -0.5491, 0.1579, 0.27, -0.9498, 0.7556, 0.3572, -0.5491, 0.4091, 0.7918, -0.4536, 0.9309, 0.3631, -0.04054, -0.5688, 0.3926, -0.7227, -0.2319, 0.3, -0.9253, -0.6763, -0.3458, -0.6504, -0.2319, 0.3, -0.9253, -0.5688, 0.3926, -0.7227, -0.8824, 0.343, -0.322, 0.6266, -0.4485, 0.6373, 0.4839, -0.8632, 0.1441, 0.4809, -0.6233, -0.6166, 0.005004, -0.7432, 0.669, 0.4839, -0.8632, 0.144, 0.6266, -0.4485, 0.6373, 0.4091, 0.7918, -0.4536, 0.7557, 0.3598, -0.5472, 0.151, 0.2665, -0.9519, 0.7557, 0.3598, -0.5472, 0.4091, 0.7918, -0.4536, 0.9325, 0.3587, -0.04138, 0.6636, -0.1217, -0.7381, 0.9326, -0.2208, -0.2855, 0.4428, -0.6994, -0.561, 0.9326, -0.2208, -0.2855, 0.6482, -0.7613, 0.0179, 0.4428, -0.6994, -0.561, 0.3867, -0.8025, -0.4543, -0.02015, -0.6704, -0.7417, 0.5715, -0.3349, -0.7492, 0.1197, -0.9682, -0.2198, -0.02012, -0.6704, -0.7417, 0.3867, -0.8025, -0.4543, -0.9634, -0.2682, 0.00436, -0.9306, -0.3655, 0.0194, -0.9192, -0.3219, 0.2267, -0.9306, -0.3655, 0.0194, -0.9634, -0.2681, 0.004349, -0.5847, -0.8083, 0.06847, 0.6974, 0.0424, -0.7155, 0.6636, -0.1217, -0.7381, 0.005085, 0.06584, -0.9978, 0.6636, -0.1217, -0.7381, 0.6974, 0.04238, -0.7154, 0.9326, -0.2208, -0.2855, 0.7042, 0.701, 0.1128, 0.535, 0.5202, 0.6658, 0.6266, -0.4485, 0.6373, 0.535, 0.5202, 0.6658, 0.7042, 0.701, 0.1128, -0.4467, 0.8858, 0.1258, -0.4467, 0.8858, 0.1258, 0.6484, 0.7508, -0.1258, -0.02411, 0.7415, -0.6706, -0.0241, 0.7415, -0.6706, 0.6484, 0.7508, -0.1259, 0.6141, 0.4307, -0.6613, 0.4432, 0.8873, 0.1273, 0.02409, 0.7415, -0.6706, -0.6484, 0.7508, -0.1259, -0.6091, 0.4252, -0.6695, -0.6484, 0.7508, -0.1259, 0.02412, 0.7415, -0.6705, 0.5577, 0.6333, -0.5365, 0.1199, 0.9717, 0.2034, 0.6746, 0.5263, 0.5175, 0.1199, 0.9717, 0.2033, -0.1272, 0.4457, 0.8861, 0.6746, 0.5264, 0.5175, -0.5382, -0.6906, 0.4831, -0.5402, -0.1758, 0.823, -0.9718, -0.2037, 0.1189, -0.9718, -0.2037, 0.1189, -0.5402, -0.1758, 0.823, -0.6074, 0.4631, 0.6455, -0.6807, -0.112, 0.724, -0.5347, 0.5205, 0.6657, -0.7049, 0.7005, 0.1114, 0.4432, 0.8873, 0.1273, -0.7049, 0.7005, 0.1115, -0.5347, 0.5205, 0.6657, -0.1751, 0.2505, -0.9522, -0.6617, 0.4085, -0.6287, -0.4152, 0.7909, -0.4496, -0.6617, 0.4085, -0.6287, -0.1752, 0.2504, -0.9522, -0.05042, -0.2436, -0.9686, -0.1732, -0.4358, 0.8832, -0.8737, -0.05044, 0.4838, -0.687, -0.3945, 0.6103, -0.8737, -0.05044, 0.4839, -0.9452, -0.3258, 0.02173, -0.687, -0.3945, 0.6103, 0.6974, 0.4772, -0.5347, 0.4398, -0.2952, -0.8482, 0.2785, 0.2148, -0.9361, 0.2785, 0.2148, -0.9361, 0.05373, 0.8288, -0.5569, 0.6974, 0.4772, -0.5347, -0.2785, 0.2148, -0.9361, -0.4415, -0.2891, -0.8494, -0.6974, 0.4772, -0.5347, -0.6974, 0.4772, -0.5347, -0.05374, 0.8288, -0.5569, -0.2785, 0.2148, -0.9361, 0.6503, 0.5022, -0.5701, 0.8846, 0.4654, 0.02794, 0.7324, 0.09636, -0.674, 0.6503, 0.5022, -0.57, 0.1833, 0.8816, -0.4349, 0.8846, 0.4655, 0.02795, 0.6482, -0.7613, 0.01789, 0.6365, -0.4243, 0.6441, 0.08834, -0.8833, 0.4605, 0.6365, -0.4242, 0.6442, 0.6482, -0.7613, 0.01786, 0.9326, -0.2209, -0.2855, 0.9143, -0.3536, 0.1973, 0.6818, 0.3439, 0.6457, 0.583, -0.4064, 0.7035, 0.583, -0.4065, 0.7035, 0.9363, -0.3507, 0.02061, 0.9143, -0.3536, 0.1973, -0.4159, -0.6212, 0.6642, -0.5177, 0.6529, 0.553, -0.8953, 0.4107, 0.1727, -0.5177, 0.6528, 0.553, -0.6708, 0.3554, -0.6509, -0.8953, 0.4107, 0.1727, 0.4809, -0.6233, -0.6166, 0.008147, -1.0, -0.001491, -0.0795, -0.9872, -0.1381, 0.4809, -0.6233, -0.6166, 0.4839, -0.8632, 0.144, 0.008128, -1.0, -0.001494, -0.64, -0.4577, 0.6172, -0.8637, -0.2419, -0.4423, -0.4296, -0.7222, -0.542, -0.4296, -0.7222, -0.5421, -0.8637, -0.2418, -0.4423, -0.6554, -0.1207, -0.7456, -0.6259, 0.4746, 0.6189, -0.0989, 0.7398, 0.6655, -0.1289, 0.8847, -0.4479, -0.09888, 0.7398, 0.6655, -0.6259, 0.4746, 0.6189, -0.6401, -0.4576, 0.6172, 0.8185, -0.4114, 0.401, 0.4221, -0.162, 0.892, 0.3167, -0.8263, 0.4657, 0.4221, -0.162, 0.892, -0.01633, -0.8031, 0.5956, 0.3167, -0.8264, 0.4657, -0.9718, -0.2037, 0.1189, -0.9999, -0.00331, -0.01459, -0.5896, -0.5524, -0.5893, -0.6629, 0.1942, -0.7231, -0.5896, -0.5523, -0.5894, -0.9999, -0.003315, -0.01457, -0.2627, 0.9592, 0.1049, -0.4456, 0.7968, 0.4082, 0.3837, 0.8573, 0.3432, -0.4455, 0.7968, 0.4082, -0.2627, 0.9592, 0.1049, -0.3738, 0.9242, -0.07872, -0.5382, -0.6906, 0.4831, 0.005029, -0.7432, 0.669, -0.5402, -0.1758, 0.823, 0.005004, -0.7432, 0.669, -0.5382, -0.6906, 0.4831, -0.01302, -0.9997, 0.02098, 0.5507, 0.8281, -0.1048, 0.5144, 0.579, -0.6325, 0.4432, 0.8873, 0.1273, 0.5144, 0.579, -0.6326, 0.5499, 0.8281, -0.1084, 0.5957, -0.3699, -0.713, 0.6141, 0.4308, -0.6613, -0.6629, 0.1941, -0.7231, -0.5619, 0.7078, -0.428, -0.6629, 0.1941, -0.7231, -0.6074, 0.4631, 0.6454, -0.5619, 0.7078, -0.428, -0.05196, -0.6097, -0.7909, 0.257, -0.537, -0.8035, -0.2224, -0.5173, -0.8264, -0.05194, -0.6098, -0.7909, -0.2224, -0.5172, -0.8264, -0.4415, -0.2891, -0.8494, 0.9739, -0.2271, 9.358e-05, 0.9363, -0.3507, 0.02061, 0.3754, -0.8031, -0.4628, 0.9143, -0.3536, 0.1973, 0.9363, -0.3507, 0.02061, 0.9739, -0.2271, 5.375e-05, -0.6617, 0.4085, -0.6287, -0.05047, -0.2436, -0.9686, -0.6956, -0.359, -0.6223, 0.09791, -0.6311, -0.7695, -0.6956, -0.359, -0.6223, -0.05044, -0.2436, -0.9686, -0.171, 0.5679, -0.8051, -0.8937, -0.1793, -0.4114, -0.6708, 0.3554, -0.6509, -0.8953, 0.4107, 0.1727, -0.6708, 0.3554, -0.6509, -0.8937, -0.1793, -0.4114, 0.6814, -0.6658, -0.3041, 0.06385, -0.9441, -0.3233, 0.257, -0.537, -0.8035, 0.257, -0.537, -0.8035, 0.8169, -0.1436, -0.5587, 0.6814, -0.6657, -0.3041, -0.6955, -0.359, -0.6224, 0.09793, -0.6311, -0.7695, 0.5714, -0.3349, -0.7492, 0.7556, 0.3572, -0.5491, 0.5715, -0.3349, -0.7492, 0.09792, -0.6311, -0.7695, 0.7594, 0.3447, 0.5518, 0.1377, 0.2837, 0.949, 0.1283, -0.4484, 0.8846, 0.1377, 0.2838, 0.949, 0.7594, 0.3447, 0.5518, 0.3837, 0.8573, 0.3432, -0.2454, 0.9683, -0.04576, -0.6815, 0.7312, -0.03213, -0.3294, 0.8608, 0.3879, -0.4125, 0.7736, -0.4811, -0.6814, 0.7312, -0.03214, -0.2454, 0.9683, -0.04577, 0.6754, 0.03855, -0.7365, 0.5578, 0.6333, -0.5365, 0.9955, 0.04854, -0.08189, 0.5578, 0.6333, -0.5365, 0.6754, 0.03862, -0.7365, -0.171, 0.5679, -0.8052, 0.4461, -0.6586, -0.606, -0.06587, -0.9906, -0.1201, -0.5426, -0.6138, -0.5735, -0.06586, -0.9906, -0.1201, -0.7377, -0.6524, 0.1737, -0.5426, -0.6138, -0.5734])] * 3)])

# ---- objects
ob_sofa = bpy.data.objects.new('Sofa', me_sofa)

# ---- transforms, parenting, visibility, modifiers, constraints
ob_sofa.location = (0.0, 0.0, 0.0)
ob_sofa.rotation_mode = 'QUATERNION'
ob_sofa.rotation_quaternion = (0.7071, 0.7071, 0.0, 0.0)
ob_sofa.scale = (0.07789, 0.0745, 0.07575)
ob_sofa.lineart.crease_threshold = 0.0

# ---- collection membership
col_collection.objects.link(ob_sofa)

# ---- scene / render settings (as saved in the file)
scene.frame_start = 1; scene.frame_end = 250; scene.frame_set(1)
scene.render.engine = 'CYCLES'
scene.cycles.use_denoising = False
scene.cycles.samples = 128
scene.cycles.sampling_pattern = 'TABULATED_SOBOL'
scene.cycles.use_adaptive_sampling = False
scene.cycles.use_light_tree = False
scene.view_settings.view_transform = 'Filmic'
bpy.context.view_layer.update()

# ---- added for rendering (the .blend has no active camera and no usable light): camera, sun
cam_auto = bpy.data.cameras.new('AutoCamera')
cam_auto.lens = 50.0
cam_auto.sensor_width = 36.0
cam_auto.clip_end = 1000.0
ob_auto_camera = bpy.data.objects.new('AutoCamera', cam_auto)
scene.collection.objects.link(ob_auto_camera)
ob_auto_camera.location = (1.64368, -2.09291, 1.62824)
ob_auto_camera.rotation_euler = (1.09748, -7.21219e-08, 0.694738)
scene.camera = ob_auto_camera
light_auto_sun = bpy.data.lights.new('AutoSun', 'SUN')
light_auto_sun.energy = 3.0
light_auto_sun.angle = 0.0523599
ob_auto_sun = bpy.data.objects.new('AutoSun', light_auto_sun)
scene.collection.objects.link(ob_auto_sun)
ob_auto_sun.rotation_euler = (0.872665, 0.174533, 0.523599)
bpy.context.view_layer.update()
